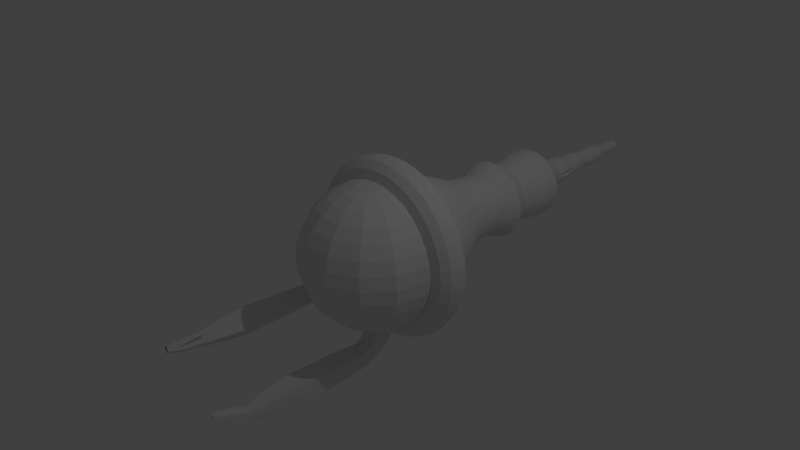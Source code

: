 # Source: soulstealer.blend  (saved by Blender 2.75.0; exported with 4.5.12 LTS)
import bpy
from mathutils import Matrix  # noqa: F401  (used for matrix-valued properties, if any)

bpy.ops.wm.read_factory_settings(use_empty=True)
scene = bpy.context.scene
scene.name = 'Scene'

# ---- collections
col_collection_1 = bpy.data.collections.new('Collection 1'); scene.collection.children.link(col_collection_1)

# ---- world
world_world = bpy.data.worlds.new('World'); scene.world = world_world
world_world.color = (0.05088, 0.05088, 0.05088)
world_world.use_sun_shadow = False
world_world.sun_shadow_jitter_overblur = 0.0
world_world.cycles.sampling_method = 'MANUAL'
world_world.cycles.sample_map_resolution = 256

# ---- cameras
cam_camera = bpy.data.cameras.new('Camera')
cam_camera.clip_end = 100.0
cam_camera.lens = 35.0
cam_camera.sensor_width = 32.0
cam_camera.sensor_height = 18.0
cam_camera.ortho_scale = 7.314
cam_camera.dof.focus_distance = 0.0
cam_camera.dof.aperture_fstop = 128.0

# ---- lights
light_lamp = bpy.data.lights.new('Lamp', 'POINT')
light_lamp.transmission_factor = 0.0
light_lamp.cutoff_distance = 30.0
light_lamp.energy = 100.0
light_lamp.shadow_buffer_clip_start = 1.001
light_lamp.shadow_soft_size = 0.1
light_lamp.shadow_maximum_resolution = 0.006
light_lamp.use_absolute_resolution = True
light_lamp.cycles.use_multiple_importance_sampling = False

# ---- meshes
me_torus = bpy.data.meshes.new('Torus')
me_torus.from_pydata([(1.25, 0.0, 0.0), (1.217, 0.0, 0.125), (1.125, 0.0, 0.2165), (1.0, 0.0, 0.25), (0.875, 0.0, 0.2165), (0.7835, 0.0, 0.125), (0.75, 0.0, 3.062e-17), (0.7835, 0.0, -0.125), (0.875, 0.0, -0.2165), (1.0, 0.0, -0.25), (1.125, 0.0, -0.2165), (1.217, 0.0, -0.125), (1.239, 0.1632, 0.0), (1.206, 0.1588, 0.125), (1.115, 0.1468, 0.2165), (0.9914, 0.1305, 0.25), (0.8675, 0.1142, 0.2165), (0.7768, 0.1023, 0.125), (0.7436, 0.09789, 3.062e-17), (0.7768, 0.1023, -0.125), (0.8675, 0.1142, -0.2165), (0.9914, 0.1305, -0.25), (1.115, 0.1468, -0.2165), (1.206, 0.1588, -0.125), (1.207, 0.3235, 0.0), (1.175, 0.3149, 0.125), (1.087, 0.2912, 0.2165), (0.9659, 0.2588, 0.25), (0.8452, 0.2265, 0.2165), (0.7568, 0.2028, 0.125), (0.7244, 0.1941, 3.062e-17), (0.7568, 0.2028, -0.125), (0.8452, 0.2265, -0.2165), (0.9659, 0.2588, -0.25), (1.087, 0.2912, -0.2165), (1.175, 0.3149, -0.125), (1.155, 0.4784, 0.0), (1.124, 0.4655, 0.125), (1.039, 0.4305, 0.2165), (0.9239, 0.3827, 0.25), (0.8084, 0.3348, 0.2165), (0.7239, 0.2998, 0.125), (0.6929, 0.287, 3.062e-17), (0.7239, 0.2998, -0.125), (0.8084, 0.3348, -0.2165), (0.9239, 0.3827, -0.25), (1.039, 0.4305, -0.2165), (1.124, 0.4655, -0.125), (1.083, 0.625, 0.0), (1.054, 0.6083, 0.125), (0.9743, 0.5625, 0.2165), (0.866, 0.5, 0.25), (0.7578, 0.4375, 0.2165), (0.6785, 0.3917, 0.125), (0.6495, 0.375, 3.062e-17), (0.6785, 0.3917, -0.125), (0.7578, 0.4375, -0.2165), (0.866, 0.5, -0.25), (0.9743, 0.5625, -0.2165), (1.054, 0.6083, -0.125), (0.9917, 0.761, 0.0), (0.9651, 0.7406, 0.125), (0.8925, 0.6849, 0.2165), (0.7934, 0.6088, 0.25), (0.6942, 0.5327, 0.2165), (0.6216, 0.477, 0.125), (0.595, 0.4566, 3.062e-17), (0.6216, 0.477, -0.125), (0.6942, 0.5327, -0.2165), (0.7934, 0.6088, -0.25), (0.8925, 0.6849, -0.2165), (0.9651, 0.7406, -0.125), (0.8839, 0.8839, 0.0), (0.8602, 0.8602, 0.125), (0.7955, 0.7955, 0.2165), (0.7071, 0.7071, 0.25), (0.6187, 0.6187, 0.2165), (0.554, 0.554, 0.125), (0.5303, 0.5303, 3.062e-17), (0.554, 0.554, -0.125), (0.6187, 0.6187, -0.2165), (0.7071, 0.7071, -0.25), (0.7955, 0.7955, -0.2165), (0.8602, 0.8602, -0.125), (0.761, 0.9917, 0.0), (0.7406, 0.9651, 0.125), (0.6849, 0.8925, 0.2165), (0.6088, 0.7934, 0.25), (0.5327, 0.6942, 0.2165), (0.477, 0.6216, 0.125), (0.4566, 0.595, 3.062e-17), (0.477, 0.6216, -0.125), (0.5327, 0.6942, -0.2165), (0.6088, 0.7934, -0.25), (0.6849, 0.8925, -0.2165), (0.7406, 0.9651, -0.125), (0.625, 1.083, 0.0), (0.6083, 1.054, 0.125), (0.5625, 0.9743, 0.2165), (0.5, 0.866, 0.25), (0.4375, 0.7578, 0.2165), (0.3917, 0.6785, 0.125), (0.375, 0.6495, 3.062e-17), (0.3917, 0.6785, -0.125), (0.4375, 0.7578, -0.2165), (0.5, 0.866, -0.25), (0.5625, 0.9743, -0.2165), (0.6083, 1.054, -0.125), (0.4784, 1.155, 0.0), (0.4655, 1.124, 0.125), (0.4305, 1.039, 0.2165), (0.3827, 0.9239, 0.25), (0.3348, 0.8084, 0.2165), (0.2998, 0.7239, 0.125), (0.287, 0.6929, 3.062e-17), (0.2998, 0.7239, -0.125), (0.3348, 0.8084, -0.2165), (0.3827, 0.9239, -0.25), (0.4305, 1.039, -0.2165), (0.4655, 1.124, -0.125), (0.3235, 1.207, 0.0), (0.3149, 1.175, 0.125), (0.2912, 1.087, 0.2165), (0.2588, 0.9659, 0.25), (0.2265, 0.8452, 0.2165), (0.2028, 0.7568, 0.125), (0.1941, 0.7244, 3.062e-17), (0.2028, 0.7568, -0.125), (0.2265, 0.8452, -0.2165), (0.2588, 0.9659, -0.25), (0.2912, 1.087, -0.2165), (0.3149, 1.175, -0.125), (0.1632, 1.239, 0.0), (0.1588, 1.206, 0.125), (0.1468, 1.115, 0.2165), (0.1305, 0.9914, 0.25), (0.1142, 0.8675, 0.2165), (0.1023, 0.7768, 0.125), (0.09789, 0.7436, 3.062e-17), (0.1023, 0.7768, -0.125), (0.1142, 0.8675, -0.2165), (0.1305, 0.9914, -0.25), (0.1468, 1.115, -0.2165), (0.1588, 1.206, -0.125), (5.96e-08, 1.25, 0.0), (1.192e-07, 1.217, 0.125), (1.192e-07, 1.125, 0.2165), (8.941e-08, 1.0, 0.25), (8.941e-08, 0.875, 0.2165), (5.96e-08, 0.7835, 0.125), (8.941e-08, 0.75, 3.062e-17), (5.96e-08, 0.7835, -0.125), (8.941e-08, 0.875, -0.2165), (8.941e-08, 1.0, -0.25), (1.192e-07, 1.125, -0.2165), (1.192e-07, 1.217, -0.125), (-0.1632, 1.239, 0.0), (-0.1588, 1.206, 0.125), (-0.1468, 1.115, 0.2165), (-0.1305, 0.9914, 0.25), (-0.1142, 0.8675, 0.2165), (-0.1023, 0.7768, 0.125), (-0.09789, 0.7436, 3.062e-17), (-0.1023, 0.7768, -0.125), (-0.1142, 0.8675, -0.2165), (-0.1305, 0.9914, -0.25), (-0.1468, 1.115, -0.2165), (-0.1588, 1.206, -0.125), (-0.3235, 1.207, 0.0), (-0.3149, 1.175, 0.125), (-0.2912, 1.087, 0.2165), (-0.2588, 0.9659, 0.25), (-0.2265, 0.8452, 0.2165), (-0.2028, 0.7568, 0.125), (-0.1941, 0.7244, 3.062e-17), (-0.2028, 0.7568, -0.125), (-0.2265, 0.8452, -0.2165), (-0.2588, 0.9659, -0.25), (-0.2912, 1.087, -0.2165), (-0.3149, 1.175, -0.125), (-0.4784, 1.155, 0.0), (-0.4655, 1.124, 0.125), (-0.4305, 1.039, 0.2165), (-0.3827, 0.9239, 0.25), (-0.3348, 0.8084, 0.2165), (-0.2998, 0.7239, 0.125), (-0.287, 0.6929, 3.062e-17), (-0.2998, 0.7239, -0.125), (-0.3348, 0.8084, -0.2165), (-0.3827, 0.9239, -0.25), (-0.4305, 1.039, -0.2165), (-0.4655, 1.124, -0.125), (-0.625, 1.083, 0.0), (-0.6083, 1.054, 0.125), (-0.5625, 0.9743, 0.2165), (-0.5, 0.866, 0.25), (-0.4375, 0.7578, 0.2165), (-0.3917, 0.6785, 0.125), (-0.375, 0.6495, 3.062e-17), (-0.3917, 0.6785, -0.125), (-0.4375, 0.7578, -0.2165), (-0.5, 0.866, -0.25), (-0.5625, 0.9743, -0.2165), (-0.6083, 1.054, -0.125), (-0.761, 0.9917, 0.0), (-0.7406, 0.9651, 0.125), (-0.6849, 0.8925, 0.2165), (-0.6088, 0.7934, 0.25), (-0.5327, 0.6942, 0.2165), (-0.477, 0.6216, 0.125), (-0.4566, 0.595, 3.062e-17), (-0.477, 0.6216, -0.125), (-0.5327, 0.6942, -0.2165), (-0.6088, 0.7934, -0.25), (-0.6849, 0.8925, -0.2165), (-0.7406, 0.9651, -0.125), (-0.8839, 0.8839, 0.0), (-0.8602, 0.8602, 0.125), (-0.7955, 0.7955, 0.2165), (-0.7071, 0.7071, 0.25), (-0.6187, 0.6187, 0.2165), (-0.554, 0.554, 0.125), (-0.5303, 0.5303, 3.062e-17), (-0.554, 0.554, -0.125), (-0.6187, 0.6187, -0.2165), (-0.7071, 0.7071, -0.25), (-0.7955, 0.7955, -0.2165), (-0.8602, 0.8602, -0.125), (-0.9917, 0.761, 0.0), (-0.9651, 0.7406, 0.125), (-0.8925, 0.6849, 0.2165), (-0.7934, 0.6088, 0.25), (-0.6942, 0.5327, 0.2165), (-0.6216, 0.477, 0.125), (-0.595, 0.4566, 3.062e-17), (-0.6216, 0.477, -0.125), (-0.6942, 0.5327, -0.2165), (-0.7934, 0.6088, -0.25), (-0.8925, 0.6849, -0.2165), (-0.9651, 0.7406, -0.125), (-1.083, 0.625, 0.0), (-1.054, 0.6083, 0.125), (-0.9743, 0.5625, 0.2165), (-0.866, 0.5, 0.25), (-0.7578, 0.4375, 0.2165), (-0.6785, 0.3917, 0.125), (-0.6495, 0.375, 3.062e-17), (-0.6785, 0.3917, -0.125), (-0.7578, 0.4375, -0.2165), (-0.866, 0.5, -0.25), (-0.9743, 0.5625, -0.2165), (-1.054, 0.6083, -0.125), (-1.155, 0.4784, 0.0), (-1.124, 0.4655, 0.125), (-1.039, 0.4305, 0.2165), (-0.9239, 0.3827, 0.25), (-0.8084, 0.3348, 0.2165), (-0.7239, 0.2998, 0.125), (-0.6929, 0.287, 3.062e-17), (-0.7239, 0.2998, -0.125), (-0.8084, 0.3348, -0.2165), (-0.9239, 0.3827, -0.25), (-1.039, 0.4305, -0.2165), (-1.124, 0.4655, -0.125), (-1.256, 0.248, 0.0), (-1.229, 0.2434, 0.125), (-1.155, 0.2307, 0.2165), (-0.9659, 0.2588, 0.25), (-0.8452, 0.2265, 0.2165), (-0.7568, 0.2028, 0.125), (-0.7244, 0.1941, 3.062e-17), (-0.7568, 0.2028, -0.125), (-0.8452, 0.2265, -0.2165), (-0.9659, 0.2588, -0.25), (-1.087, 0.2912, -0.2165), (-1.175, 0.3149, -0.125), (-1.283, 0.1624, 0.0), (-1.351, 0.2117, 2.767), (-1.179, 0.1537, 0.2165), (-0.9914, 0.1305, 0.25), (-0.8675, 0.1142, 0.2165), (-0.7768, 0.1023, 0.125), (-0.7436, 0.09789, 3.062e-17), (-0.7768, 0.1023, -0.125), (-0.8675, 0.1142, -0.2165), (-0.9914, 0.1305, -0.25), (-1.115, 0.1468, -0.2165), (-1.206, 0.1588, -0.125), (-1.292, 0.07533, 0.0), (-1.659, 0.09281, 0.4616), (-1.187, 0.07533, 0.2165), (-1.0, 8.742e-08, 0.25), (-0.875, 7.649e-08, 0.2165), (-0.7835, 6.85e-08, 0.125), (-0.75, 6.557e-08, 3.062e-17), (-0.7835, 6.85e-08, -0.125), (-0.875, 7.649e-08, -0.2165), (-1.0, 8.742e-08, -0.25), (-1.125, 9.835e-08, -0.2165), (-1.217, 1.064e-07, -0.125), (-1.283, -0.01174, 0.0), (-1.255, -0.00941, 0.125), (-1.179, -0.003036, 0.2165), (-0.9914, -0.1305, 0.25), (-0.8675, -0.1142, 0.2165), (-0.7768, -0.1023, 0.125), (-0.7436, -0.09789, 3.062e-17), (-0.7768, -0.1023, -0.125), (-0.8675, -0.1142, -0.2165), (-0.9914, -0.1305, -0.25), (-1.115, -0.1468, -0.2165), (-1.206, -0.1588, -0.125), (-1.207, -0.3235, 0.0), (-1.175, -0.3149, 0.125), (-1.087, -0.2912, 0.2165), (-0.9659, -0.2588, 0.25), (-0.8452, -0.2265, 0.2165), (-0.7568, -0.2028, 0.125), (-0.7244, -0.1941, 3.062e-17), (-0.7568, -0.2028, -0.125), (-0.8452, -0.2265, -0.2165), (-0.9659, -0.2588, -0.25), (-1.087, -0.2912, -0.2165), (-1.175, -0.3149, -0.125), (-1.155, -0.4784, 0.0), (-1.124, -0.4655, 0.125), (-1.039, -0.4305, 0.2165), (-0.9239, -0.3827, 0.25), (-0.8084, -0.3348, 0.2165), (-0.7239, -0.2998, 0.125), (-0.6929, -0.287, 3.062e-17), (-0.7239, -0.2998, -0.125), (-0.8084, -0.3348, -0.2165), (-0.9239, -0.3827, -0.25), (-1.039, -0.4305, -0.2165), (-1.124, -0.4655, -0.125), (-1.083, -0.625, 0.0), (-1.054, -0.6083, 0.125), (-0.9743, -0.5625, 0.2165), (-0.866, -0.5, 0.25), (-0.7578, -0.4375, 0.2165), (-0.6785, -0.3917, 0.125), (-0.6495, -0.375, 3.062e-17), (-0.6785, -0.3917, -0.125), (-0.7578, -0.4375, -0.2165), (-0.866, -0.5, -0.25), (-0.9743, -0.5625, -0.2165), (-1.054, -0.6083, -0.125), (-0.9917, -0.761, 0.0), (-0.9651, -0.7406, 0.125), (-0.8925, -0.6849, 0.2165), (-0.7934, -0.6088, 0.25), (-0.6942, -0.5327, 0.2165), (-0.6216, -0.477, 0.125), (-0.595, -0.4566, 3.062e-17), (-0.6216, -0.477, -0.125), (-0.6942, -0.5327, -0.2165), (-0.7934, -0.6088, -0.25), (-0.8925, -0.6849, -0.2165), (-0.9651, -0.7406, -0.125), (-0.8839, -0.8839, 0.0), (-0.8602, -0.8602, 0.125), (-0.7955, -0.7955, 0.2165), (-0.7071, -0.7071, 0.25), (-0.6187, -0.6187, 0.2165), (-0.554, -0.554, 0.125), (-0.5303, -0.5303, 3.062e-17), (-0.554, -0.554, -0.125), (-0.6187, -0.6187, -0.2165), (-0.7071, -0.7071, -0.25), (-0.7955, -0.7955, -0.2165), (-0.8602, -0.8602, -0.125), (-0.761, -0.9917, 0.0), (-0.7406, -0.9651, 0.125), (-0.6849, -0.8925, 0.2165), (-0.6088, -0.7934, 0.25), (-0.5327, -0.6942, 0.2165), (-0.477, -0.6216, 0.125), (-0.4566, -0.595, 3.062e-17), (-0.477, -0.6216, -0.125), (-0.5327, -0.6942, -0.2165), (-0.6088, -0.7934, -0.25), (-0.6849, -0.8925, -0.2165), (-0.7406, -0.9651, -0.125), (-0.625, -1.083, 0.0), (-0.6083, -1.054, 0.125), (-0.5625, -0.9743, 0.2165), (-0.5, -0.866, 0.25), (-0.4375, -0.7578, 0.2165), (-0.3917, -0.6785, 0.125), (-0.375, -0.6495, 3.062e-17), (-0.3917, -0.6785, -0.125), (-0.4375, -0.7578, -0.2165), (-0.5, -0.866, -0.25), (-0.5625, -0.9743, -0.2165), (-0.6083, -1.054, -0.125), (-0.4784, -1.155, 0.0), (-0.4655, -1.124, 0.125), (-0.4305, -1.039, 0.2165), (-0.3827, -0.9239, 0.25), (-0.3348, -0.8084, 0.2165), (-0.2998, -0.7239, 0.125), (-0.287, -0.6929, 3.062e-17), (-0.2998, -0.7239, -0.125), (-0.3348, -0.8084, -0.2165), (-0.3827, -0.9239, -0.25), (-0.4305, -1.039, -0.2165), (-0.4655, -1.124, -0.125), (-0.3235, -1.207, 0.0), (-0.3149, -1.175, 0.125), (-0.2912, -1.087, 0.2165), (-0.2588, -0.9659, 0.25), (-0.2265, -0.8452, 0.2165), (-0.2028, -0.7568, 0.125), (-0.1941, -0.7244, 3.062e-17), (-0.2028, -0.7568, -0.125), (-0.2265, -0.8452, -0.2165), (-0.2588, -0.9659, -0.25), (-0.2912, -1.087, -0.2165), (-0.3149, -1.175, -0.125), (-0.1632, -1.239, 0.0), (-0.1588, -1.206, 0.125), (-0.1468, -1.115, 0.2165), (-0.1305, -0.9914, 0.25), (-0.1142, -0.8675, 0.2165), (-0.1023, -0.7768, 0.125), (-0.0979, -0.7436, 3.062e-17), (-0.1023, -0.7768, -0.125), (-0.1142, -0.8675, -0.2165), (-0.1305, -0.9914, -0.25), (-0.1468, -1.115, -0.2165), (-0.1588, -1.206, -0.125), (5.96e-08, -1.25, 0.0), (1.192e-07, -1.217, 0.125), (1.192e-07, -1.125, 0.2165), (8.941e-08, -1.0, 0.25), (8.941e-08, -0.875, 0.2165), (5.96e-08, -0.7835, 0.125), (8.941e-08, -0.75, 3.062e-17), (5.96e-08, -0.7835, -0.125), (8.941e-08, -0.875, -0.2165), (8.941e-08, -1.0, -0.25), (1.192e-07, -1.125, -0.2165), (1.192e-07, -1.217, -0.125), (0.1632, -1.239, 0.0), (0.1588, -1.206, 0.125), (0.1468, -1.115, 0.2165), (0.1305, -0.9914, 0.25), (0.1142, -0.8675, 0.2165), (0.1023, -0.7768, 0.125), (0.09789, -0.7436, 3.062e-17), (0.1023, -0.7768, -0.125), (0.1142, -0.8675, -0.2165), (0.1305, -0.9914, -0.25), (0.1468, -1.115, -0.2165), (0.1588, -1.206, -0.125), (0.3235, -1.207, 0.0), (0.3149, -1.175, 0.125), (0.2912, -1.087, 0.2165), (0.2588, -0.9659, 0.25), (0.2265, -0.8452, 0.2165), (0.2028, -0.7568, 0.125), (0.1941, -0.7244, 3.062e-17), (0.2028, -0.7568, -0.125), (0.2265, -0.8452, -0.2165), (0.2588, -0.9659, -0.25), (0.2912, -1.087, -0.2165), (0.3149, -1.175, -0.125), (0.4784, -1.155, 0.0), (0.4655, -1.124, 0.125), (0.4305, -1.039, 0.2165), (0.3827, -0.9239, 0.25), (0.3348, -0.8084, 0.2165), (0.2998, -0.7239, 0.125), (0.287, -0.6929, 3.062e-17), (0.2998, -0.7239, -0.125), (0.3348, -0.8084, -0.2165), (0.3827, -0.9239, -0.25), (0.4305, -1.039, -0.2165), (0.4655, -1.124, -0.125), (0.625, -1.083, 0.0), (0.6083, -1.054, 0.125), (0.5625, -0.9743, 0.2165), (0.5, -0.866, 0.25), (0.4375, -0.7578, 0.2165), (0.3917, -0.6785, 0.125), (0.375, -0.6495, 3.062e-17), (0.3917, -0.6785, -0.125), (0.4375, -0.7578, -0.2165), (0.5, -0.866, -0.25), (0.5625, -0.9743, -0.2165), (0.6083, -1.054, -0.125), (0.761, -0.9917, 0.0), (0.7406, -0.9651, 0.125), (0.6849, -0.8925, 0.2165), (0.6088, -0.7934, 0.25), (0.5327, -0.6942, 0.2165), (0.477, -0.6216, 0.125), (0.4566, -0.595, 3.062e-17), (0.477, -0.6216, -0.125), (0.5327, -0.6942, -0.2165), (0.6088, -0.7934, -0.25), (0.6849, -0.8925, -0.2165), (0.7406, -0.9651, -0.125), (0.8839, -0.8839, 0.0), (0.8602, -0.8602, 0.125), (0.7955, -0.7955, 0.2165), (0.7071, -0.7071, 0.25), (0.6187, -0.6187, 0.2165), (0.554, -0.554, 0.125), (0.5303, -0.5303, 3.062e-17), (0.554, -0.554, -0.125), (0.6187, -0.6187, -0.2165), (0.7071, -0.7071, -0.25), (0.7955, -0.7955, -0.2165), (0.8602, -0.8602, -0.125), (0.9917, -0.761, 0.0), (0.9651, -0.7406, 0.125), (0.8925, -0.6849, 0.2165), (0.7934, -0.6088, 0.25), (0.6942, -0.5327, 0.2165), (0.6216, -0.477, 0.125), (0.595, -0.4566, 3.062e-17), (0.6216, -0.477, -0.125), (0.6942, -0.5327, -0.2165), (0.7934, -0.6088, -0.25), (0.8925, -0.6849, -0.2165), (0.9651, -0.7406, -0.125), (1.083, -0.625, 0.0), (1.054, -0.6083, 0.125), (0.9743, -0.5625, 0.2165), (0.866, -0.5, 0.25), (0.7578, -0.4375, 0.2165), (0.6785, -0.3917, 0.125), (0.6495, -0.375, 3.062e-17), (0.6785, -0.3917, -0.125), (0.7578, -0.4375, -0.2165), (0.866, -0.5, -0.25), (0.9743, -0.5625, -0.2165), (1.054, -0.6083, -0.125), (1.155, -0.4784, 0.0), (1.124, -0.4655, 0.125), (1.039, -0.4305, 0.2165), (0.9239, -0.3827, 0.25), (0.8084, -0.3348, 0.2165), (0.7239, -0.2998, 0.125), (0.6929, -0.287, 3.062e-17), (0.7239, -0.2998, -0.125), (0.8084, -0.3348, -0.2165), (0.9239, -0.3827, -0.25), (1.039, -0.4305, -0.2165), (1.124, -0.4655, -0.125), (1.207, -0.3235, 0.0), (1.175, -0.3149, 0.125), (1.087, -0.2912, 0.2165), (0.9659, -0.2588, 0.25), (0.8452, -0.2265, 0.2165), (0.7568, -0.2028, 0.125), (0.7244, -0.1941, 3.062e-17), (0.7568, -0.2028, -0.125), (0.8452, -0.2265, -0.2165), (0.9659, -0.2588, -0.25), (1.087, -0.2912, -0.2165), (1.175, -0.3149, -0.125), (1.239, -0.1632, 0.0), (1.206, -0.1588, 0.125), (1.115, -0.1468, 0.2165), (0.9914, -0.1305, 0.25), (0.8675, -0.1142, 0.2165), (0.7768, -0.1023, 0.125), (0.7436, -0.09789, 3.062e-17), (0.7768, -0.1023, -0.125), (0.8675, -0.1142, -0.2165), (0.9914, -0.1305, -0.25), (1.115, -0.1468, -0.2165), (1.206, -0.1588, -0.125), (-1.496, 0.08385, 0.1416), (-1.383, 0.1622, 0.3581), (-1.359, 0.2392, 0.3581), (-1.487, -0.003217, 0.1416), (-1.46, -0.0008838, 0.2666), (-1.392, 0.08385, 0.3581), (-1.461, 0.2565, 0.1416), (-1.487, 0.1709, 0.1416), (-1.433, 0.2519, 0.2666), (-1.383, 0.00549, 0.3581), (-1.693, 0.09965, 0.9776), (-1.445, 0.1712, 0.4601), (-1.433, 0.2482, 0.4357), (-1.654, 0.005735, 0.4524), (-1.55, 0.008068, 0.4896), (-1.449, 0.09281, 0.4683), (-1.64, 0.2655, 0.4253), (-1.654, 0.1799, 0.4524), (-1.537, 0.2608, 0.4631), (-1.445, 0.01444, 0.4601), (-1.677, 0.0949, 0.6985), (-1.698, 0.1069, 1.219), (-1.438, 0.1829, 0.6969), (-1.423, 0.2694, 0.6694), (-1.672, -0.002858, 0.6882), (-1.556, -0.0002387, 0.7299), (-1.442, 0.0949, 0.7061), (-1.656, 0.2888, 0.6577), (-1.672, 0.1927, 0.6882), (-1.54, 0.2836, 0.7002), (-1.438, 0.006918, 0.6969), (-1.721, 0.1102, 1.529), (-1.434, 0.1947, 0.9759), (-1.419, 0.288, 0.9462), (-1.687, -0.005898, 0.9665), (-1.562, -0.00307, 1.012), (-1.439, 0.09965, 0.9858), (-1.67, 0.309, 0.9336), (-1.687, 0.2052, 0.9665), (-1.545, 0.3033, 0.9795), (-1.434, 0.004657, 0.9759), (-1.439, 0.2019, 1.217), (-1.424, 0.2953, 1.187), (-1.692, 0.001395, 1.208), (-1.566, 0.004223, 1.253), (-1.444, 0.1069, 1.227), (-1.675, 0.3162, 1.175), (-1.692, 0.2125, 1.208), (-1.55, 0.3106, 1.22), (-1.439, 0.01195, 1.217), (-1.698, 0.1313, 1.858), (-1.43, 0.2169, 1.527), (-1.413, 0.3217, 1.494), (-1.715, -0.008365, 1.517), (-1.573, -0.005189, 1.567), (-1.436, 0.1102, 1.538), (-1.696, 0.3452, 1.48), (-1.715, 0.2287, 1.517), (-1.555, 0.3389, 1.531), (-1.43, 0.00349, 1.527), (-1.721, 0.1102, 1.529), (-1.43, 0.2169, 1.527), (-1.413, 0.3217, 1.494), (-1.715, -0.008365, 1.517), (-1.573, -0.005189, 1.567), (-1.436, 0.1102, 1.538), (-1.696, 0.3452, 1.48), (-1.715, 0.2287, 1.517), (-1.555, 0.3389, 1.531), (-1.43, 0.00349, 1.527), (-1.654, 0.1632, 2.271), (-1.465, 0.2168, 1.857), (-1.451, 0.3008, 1.83), (-1.693, 0.03629, 1.848), (-1.579, 0.03884, 1.889), (-1.469, 0.1313, 1.866), (-1.677, 0.3197, 1.819), (-1.693, 0.2263, 1.848), (-1.564, 0.3146, 1.86), (-1.465, 0.04579, 1.857), (-1.679, 0.1472, 2.094), (-1.559, 0.1696, 2.505), (-1.491, 0.2161, 2.092), (-1.48, 0.2839, 2.071), (-1.675, 0.07054, 2.086), (-1.584, 0.0726, 2.118), (-1.495, 0.1472, 2.1), (-1.663, 0.2991, 2.062), (-1.675, 0.2238, 2.086), (-1.572, 0.295, 2.095), (-1.491, 0.0782, 2.092), (-1.41, 0.1883, 2.756), (-1.521, 0.2118, 2.27), (-1.514, 0.2596, 2.255), (-1.651, 0.1093, 2.265), (-1.587, 0.1107, 2.288), (-1.524, 0.1632, 2.275), (-1.642, 0.2703, 2.248), (-1.651, 0.2172, 2.265), (-1.578, 0.2674, 2.272), (-1.521, 0.1147, 2.27), (-1.427, 0.2182, 2.505), (-1.419, 0.2659, 2.489), (-1.556, 0.1156, 2.5), (-1.492, 0.117, 2.523), (-1.429, 0.1696, 2.51), (-1.548, 0.2766, 2.483), (-1.556, 0.2236, 2.5), (-1.484, 0.2737, 2.506), (-1.427, 0.121, 2.505), (-1.349, 0.2623, 2.764), (-1.342, 0.2133, 2.755), (-1.338, 0.2379, 2.747), (-1.408, 0.1605, 2.753), (-1.375, 0.1613, 2.764), (-1.343, 0.1883, 2.758), (-1.404, 0.2434, 2.744), (-1.408, 0.2161, 2.753), (-1.371, 0.2419, 2.756), (-1.342, 0.1633, 2.755), (-0.7318, 1.071, 0.01342), (-0.7161, 1.048, 0.1384), (-0.6732, 0.9866, 0.2299), (-0.8116, 1.03, 0.01342), (-0.8443, 1.113, 2.184), (-0.745, 0.9498, 0.2299), (-0.88, 0.9752, 0.01342), (-1.125, 1.249, 0.475), (-0.8065, 0.9006, 0.2299), (-0.9358, 0.9078, 0.01342), (-0.9146, 0.8896, 0.1384), (-0.8568, 0.8399, 0.2299), (-1.017, 1.127, 0.155), (-0.8821, 1.101, 0.3715), (-0.8103, 1.138, 0.3715), (-1.073, 1.059, 0.155), (-1.052, 1.041, 0.28), (-0.9436, 1.052, 0.3715), (-0.8689, 1.222, 0.155), (-0.9487, 1.181, 0.155), (-0.8532, 1.2, 0.28), (-0.9939, 0.9915, 0.3715), (-1.144, 1.278, 0.991), (-0.919, 1.152, 0.4736), (-0.8553, 1.197, 0.4491), (-1.183, 1.185, 0.4659), (-1.109, 1.112, 0.503), (-0.9779, 1.1, 0.4818), (-0.9885, 1.357, 0.4387), (-1.059, 1.307, 0.4659), (-0.9192, 1.28, 0.4765), (-1.031, 1.042, 0.4736), (-1.136, 1.264, 0.7119), (-1.142, 1.287, 1.232), (-0.9053, 1.154, 0.7103), (-0.8337, 1.205, 0.6828), (-1.202, 1.191, 0.7017), (-1.119, 1.11, 0.7434), (-0.9713, 1.096, 0.7195), (-0.9832, 1.385, 0.6712), (-1.063, 1.328, 0.7017), (-0.9055, 1.298, 0.7136), (-1.031, 1.031, 0.7103), (-1.156, 1.305, 1.543), (-0.8945, 1.16, 0.9893), (-0.8172, 1.215, 0.9596), (-1.215, 1.2, 0.9799), (-1.125, 1.112, 1.025), (-0.9658, 1.097, 0.9992), (-0.9787, 1.409, 0.947), (-1.065, 1.348, 0.9799), (-0.8947, 1.315, 0.9929), (-1.03, 1.027, 0.9893), (-0.8928, 1.169, 1.23), (-0.8155, 1.223, 1.201), (-1.213, 1.209, 1.221), (-1.123, 1.121, 1.266), (-0.9641, 1.106, 1.24), (-0.9769, 1.417, 1.188), (-1.063, 1.357, 1.221), (-0.893, 1.324, 1.234), (-1.028, 1.036, 1.23), (-1.124, 1.304, 1.872), (-0.8759, 1.173, 1.541), (-0.7891, 1.234, 1.507), (-1.236, 1.218, 1.53), (-1.135, 1.119, 1.581), (-0.956, 1.102, 1.552), (-0.9704, 1.452, 1.493), (-1.067, 1.384, 1.53), (-0.8762, 1.347, 1.545), (-1.028, 1.023, 1.541), (-1.156, 1.305, 1.543), (-0.8759, 1.173, 1.541), (-0.7891, 1.234, 1.507), (-1.236, 1.218, 1.53), (-1.135, 1.119, 1.581), (-0.956, 1.102, 1.552), (-0.9704, 1.452, 1.493), (-1.067, 1.384, 1.53), (-0.8762, 1.347, 1.545), (-1.028, 1.023, 1.541), (-1.071, 1.295, 2.284), (-0.9001, 1.197, 1.87), (-0.8305, 1.247, 1.843), (-1.189, 1.233, 1.862), (-1.107, 1.154, 1.902), (-0.9643, 1.141, 1.879), (-0.9759, 1.421, 1.832), (-1.053, 1.367, 1.862), (-0.9003, 1.337, 1.873), (-1.022, 1.078, 1.87), (-1.1, 1.302, 2.107), (-1.0, 1.232, 2.519), (-0.9192, 1.216, 2.106), (-0.8631, 1.255, 2.084), (-1.152, 1.245, 2.099), (-1.086, 1.181, 2.132), (-0.9709, 1.17, 2.113), (-0.9803, 1.396, 2.075), (-1.043, 1.352, 2.099), (-0.9194, 1.329, 2.109), (-1.017, 1.119, 2.106), (-0.8821, 1.139, 2.769), (-0.9434, 1.234, 2.284), (-0.9039, 1.262, 2.268), (-1.107, 1.255, 2.279), (-1.061, 1.21, 2.302), (-0.9799, 1.202, 2.289), (-0.9865, 1.362, 2.262), (-1.03, 1.331, 2.279), (-0.9435, 1.314, 2.285), (-1.013, 1.166, 2.284), (-0.8726, 1.171, 2.518), (-0.8331, 1.199, 2.503), (-1.037, 1.192, 2.513), (-0.9904, 1.147, 2.536), (-0.9091, 1.139, 2.523), (-0.9156, 1.299, 2.496), (-0.9596, 1.268, 2.513), (-0.8727, 1.251, 2.52), (-0.9419, 1.103, 2.518), (-0.807, 1.147, 2.181), (-0.8165, 1.107, 2.768), (-0.7962, 1.122, 2.761), (-0.9009, 1.118, 2.766), (-0.8771, 1.095, 2.778), (-0.8353, 1.091, 2.771), (-0.8387, 1.173, 2.757), (-0.8612, 1.157, 2.766), (-0.8166, 1.148, 2.769), (-0.8522, 1.072, 2.768)], [], [(0, 12, 13, 1), (1, 13, 14, 2), (2, 14, 15, 3), (3, 15, 16, 4), (4, 16, 17, 5), (5, 17, 18, 6), (6, 18, 19, 7), (7, 19, 20, 8), (8, 20, 21, 9), (9, 21, 22, 10), (10, 22, 23, 11), (0, 11, 23, 12), (12, 24, 25, 13), (13, 25, 26, 14), (14, 26, 27, 15), (15, 27, 28, 16), (16, 28, 29, 17), (17, 29, 30, 18), (18, 30, 31, 19), (19, 31, 32, 20), (20, 32, 33, 21), (21, 33, 34, 22), (22, 34, 35, 23), (23, 35, 24, 12), (24, 36, 37, 25), (25, 37, 38, 26), (26, 38, 39, 27), (27, 39, 40, 28), (28, 40, 41, 29), (29, 41, 42, 30), (30, 42, 43, 31), (31, 43, 44, 32), (32, 44, 45, 33), (33, 45, 46, 34), (34, 46, 47, 35), (35, 47, 36, 24), (36, 48, 49, 37), (37, 49, 50, 38), (38, 50, 51, 39), (39, 51, 52, 40), (40, 52, 53, 41), (41, 53, 54, 42), (42, 54, 55, 43), (43, 55, 56, 44), (44, 56, 57, 45), (45, 57, 58, 46), (46, 58, 59, 47), (47, 59, 48, 36), (48, 60, 61, 49), (49, 61, 62, 50), (50, 62, 63, 51), (51, 63, 64, 52), (52, 64, 65, 53), (53, 65, 66, 54), (54, 66, 67, 55), (55, 67, 68, 56), (56, 68, 69, 57), (57, 69, 70, 58), (58, 70, 71, 59), (59, 71, 60, 48), (60, 72, 73, 61), (61, 73, 74, 62), (62, 74, 75, 63), (63, 75, 76, 64), (64, 76, 77, 65), (65, 77, 78, 66), (66, 78, 79, 67), (67, 79, 80, 68), (68, 80, 81, 69), (69, 81, 82, 70), (70, 82, 83, 71), (71, 83, 72, 60), (72, 84, 85, 73), (73, 85, 86, 74), (74, 86, 87, 75), (75, 87, 88, 76), (76, 88, 89, 77), (77, 89, 90, 78), (78, 90, 91, 79), (79, 91, 92, 80), (80, 92, 93, 81), (81, 93, 94, 82), (82, 94, 95, 83), (83, 95, 84, 72), (84, 96, 97, 85), (85, 97, 98, 86), (86, 98, 99, 87), (87, 99, 100, 88), (88, 100, 101, 89), (89, 101, 102, 90), (90, 102, 103, 91), (91, 103, 104, 92), (92, 104, 105, 93), (93, 105, 106, 94), (94, 106, 107, 95), (95, 107, 96, 84), (96, 108, 109, 97), (97, 109, 110, 98), (98, 110, 111, 99), (99, 111, 112, 100), (100, 112, 113, 101), (101, 113, 114, 102), (102, 114, 115, 103), (103, 115, 116, 104), (104, 116, 117, 105), (105, 117, 118, 106), (106, 118, 119, 107), (107, 119, 108, 96), (108, 120, 121, 109), (109, 121, 122, 110), (110, 122, 123, 111), (111, 123, 124, 112), (112, 124, 125, 113), (113, 125, 126, 114), (114, 126, 127, 115), (115, 127, 128, 116), (116, 128, 129, 117), (117, 129, 130, 118), (118, 130, 131, 119), (119, 131, 120, 108), (120, 132, 133, 121), (121, 133, 134, 122), (122, 134, 135, 123), (123, 135, 136, 124), (124, 136, 137, 125), (125, 137, 138, 126), (126, 138, 139, 127), (127, 139, 140, 128), (128, 140, 141, 129), (129, 141, 142, 130), (130, 142, 143, 131), (131, 143, 132, 120), (132, 144, 145, 133), (133, 145, 146, 134), (134, 146, 147, 135), (135, 147, 148, 136), (136, 148, 149, 137), (137, 149, 150, 138), (138, 150, 151, 139), (139, 151, 152, 140), (140, 152, 153, 141), (141, 153, 154, 142), (142, 154, 155, 143), (143, 155, 144, 132), (144, 156, 157, 145), (145, 157, 158, 146), (146, 158, 159, 147), (147, 159, 160, 148), (148, 160, 161, 149), (149, 161, 162, 150), (150, 162, 163, 151), (151, 163, 164, 152), (152, 164, 165, 153), (153, 165, 166, 154), (154, 166, 167, 155), (155, 167, 156, 144), (156, 168, 169, 157), (157, 169, 170, 158), (158, 170, 171, 159), (159, 171, 172, 160), (160, 172, 173, 161), (161, 173, 174, 162), (162, 174, 175, 163), (163, 175, 176, 164), (164, 176, 177, 165), (165, 177, 178, 166), (166, 178, 179, 167), (167, 179, 168, 156), (168, 180, 181, 169), (169, 181, 182, 170), (170, 182, 183, 171), (171, 183, 184, 172), (172, 184, 185, 173), (173, 185, 186, 174), (174, 186, 187, 175), (175, 187, 188, 176), (176, 188, 189, 177), (177, 189, 190, 178), (178, 190, 191, 179), (179, 191, 180, 168), (180, 192, 193, 181), (181, 193, 194, 182), (182, 194, 195, 183), (183, 195, 196, 184), (184, 196, 197, 185), (185, 197, 198, 186), (186, 198, 199, 187), (187, 199, 200, 188), (188, 200, 201, 189), (189, 201, 202, 190), (190, 202, 203, 191), (191, 203, 192, 180), (192, 204, 205, 193), (193, 205, 206, 194), (194, 206, 207, 195), (195, 207, 208, 196), (196, 208, 209, 197), (197, 209, 210, 198), (198, 210, 211, 199), (199, 211, 212, 200), (200, 212, 213, 201), (201, 213, 214, 202), (202, 214, 215, 203), (203, 215, 204, 192), (204, 216, 217, 205), (205, 217, 218, 206), (206, 218, 219, 207), (207, 219, 220, 208), (208, 220, 221, 209), (209, 221, 222, 210), (210, 222, 223, 211), (211, 223, 224, 212), (212, 224, 225, 213), (213, 225, 226, 214), (214, 226, 227, 215), (215, 227, 216, 204), (216, 228, 229, 217), (217, 229, 230, 218), (218, 230, 231, 219), (219, 231, 232, 220), (220, 232, 233, 221), (221, 233, 234, 222), (222, 234, 235, 223), (223, 235, 236, 224), (224, 236, 237, 225), (225, 237, 238, 226), (226, 238, 239, 227), (227, 239, 228, 216), (228, 240, 241, 229), (229, 241, 242, 230), (230, 242, 243, 231), (231, 243, 244, 232), (232, 244, 245, 233), (233, 245, 246, 234), (234, 246, 247, 235), (235, 247, 248, 236), (236, 248, 249, 237), (237, 249, 250, 238), (238, 250, 251, 239), (239, 251, 240, 228), (240, 252, 253, 241), (241, 253, 254, 242), (242, 254, 255, 243), (243, 255, 256, 244), (244, 256, 257, 245), (245, 257, 258, 246), (246, 258, 259, 247), (247, 259, 260, 248), (248, 260, 261, 249), (249, 261, 262, 250), (250, 262, 263, 251), (251, 263, 252, 240), (252, 264, 265, 253), (253, 265, 266, 254), (254, 266, 267, 255), (255, 267, 268, 256), (256, 268, 269, 257), (257, 269, 270, 258), (258, 270, 271, 259), (259, 271, 272, 260), (260, 272, 273, 261), (261, 273, 274, 262), (262, 274, 275, 263), (263, 275, 264, 252), (266, 265, 584, 578), (288, 300, 579, 576), (266, 278, 279, 267), (267, 279, 280, 268), (268, 280, 281, 269), (269, 281, 282, 270), (270, 282, 283, 271), (271, 283, 284, 272), (272, 284, 285, 273), (273, 285, 286, 274), (274, 286, 287, 275), (275, 287, 276, 264), (264, 276, 583, 582), (302, 290, 581, 585), (278, 290, 291, 279), (279, 291, 292, 280), (280, 292, 293, 281), (281, 293, 294, 282), (282, 294, 295, 283), (283, 295, 296, 284), (284, 296, 297, 285), (285, 297, 298, 286), (286, 298, 299, 287), (287, 299, 288, 276), (290, 278, 577, 581), (276, 288, 576, 583), (290, 302, 303, 291), (291, 303, 304, 292), (292, 304, 305, 293), (293, 305, 306, 294), (294, 306, 307, 295), (295, 307, 308, 296), (296, 308, 309, 297), (297, 309, 310, 298), (298, 310, 311, 299), (299, 311, 300, 288), (300, 312, 313, 301), (301, 313, 314, 302), (302, 314, 315, 303), (303, 315, 316, 304), (304, 316, 317, 305), (305, 317, 318, 306), (306, 318, 319, 307), (307, 319, 320, 308), (308, 320, 321, 309), (309, 321, 322, 310), (310, 322, 323, 311), (311, 323, 312, 300), (312, 324, 325, 313), (313, 325, 326, 314), (314, 326, 327, 315), (315, 327, 328, 316), (316, 328, 329, 317), (317, 329, 330, 318), (318, 330, 331, 319), (319, 331, 332, 320), (320, 332, 333, 321), (321, 333, 334, 322), (322, 334, 335, 323), (323, 335, 324, 312), (324, 336, 337, 325), (325, 337, 338, 326), (326, 338, 339, 327), (327, 339, 340, 328), (328, 340, 341, 329), (329, 341, 342, 330), (330, 342, 343, 331), (331, 343, 344, 332), (332, 344, 345, 333), (333, 345, 346, 334), (334, 346, 347, 335), (335, 347, 336, 324), (336, 348, 349, 337), (337, 349, 350, 338), (338, 350, 351, 339), (339, 351, 352, 340), (340, 352, 353, 341), (341, 353, 354, 342), (342, 354, 355, 343), (343, 355, 356, 344), (344, 356, 357, 345), (345, 357, 358, 346), (346, 358, 359, 347), (347, 359, 348, 336), (348, 360, 361, 349), (349, 361, 362, 350), (350, 362, 363, 351), (351, 363, 364, 352), (352, 364, 365, 353), (353, 365, 366, 354), (354, 366, 367, 355), (355, 367, 368, 356), (356, 368, 369, 357), (357, 369, 370, 358), (358, 370, 371, 359), (359, 371, 360, 348), (360, 372, 373, 361), (361, 373, 374, 362), (362, 374, 375, 363), (363, 375, 376, 364), (364, 376, 377, 365), (365, 377, 378, 366), (366, 378, 379, 367), (367, 379, 380, 368), (368, 380, 381, 369), (369, 381, 382, 370), (370, 382, 383, 371), (371, 383, 372, 360), (372, 384, 385, 373), (373, 385, 386, 374), (374, 386, 387, 375), (375, 387, 388, 376), (376, 388, 389, 377), (377, 389, 390, 378), (378, 390, 391, 379), (379, 391, 392, 380), (380, 392, 393, 381), (381, 393, 394, 382), (382, 394, 395, 383), (383, 395, 384, 372), (384, 396, 397, 385), (385, 397, 398, 386), (386, 398, 399, 387), (387, 399, 400, 388), (388, 400, 401, 389), (389, 401, 402, 390), (390, 402, 403, 391), (391, 403, 404, 392), (392, 404, 405, 393), (393, 405, 406, 394), (394, 406, 407, 395), (395, 407, 396, 384), (396, 408, 409, 397), (397, 409, 410, 398), (398, 410, 411, 399), (399, 411, 412, 400), (400, 412, 413, 401), (401, 413, 414, 402), (402, 414, 415, 403), (403, 415, 416, 404), (404, 416, 417, 405), (405, 417, 418, 406), (406, 418, 419, 407), (407, 419, 408, 396), (408, 420, 421, 409), (409, 421, 422, 410), (410, 422, 423, 411), (411, 423, 424, 412), (412, 424, 425, 413), (413, 425, 426, 414), (414, 426, 427, 415), (415, 427, 428, 416), (416, 428, 429, 417), (417, 429, 430, 418), (418, 430, 431, 419), (419, 431, 420, 408), (420, 432, 433, 421), (421, 433, 434, 422), (422, 434, 435, 423), (423, 435, 436, 424), (424, 436, 437, 425), (425, 437, 438, 426), (426, 438, 439, 427), (427, 439, 440, 428), (428, 440, 441, 429), (429, 441, 442, 430), (430, 442, 443, 431), (431, 443, 432, 420), (432, 444, 445, 433), (433, 445, 446, 434), (434, 446, 447, 435), (435, 447, 448, 436), (436, 448, 449, 437), (437, 449, 450, 438), (438, 450, 451, 439), (439, 451, 452, 440), (440, 452, 453, 441), (441, 453, 454, 442), (442, 454, 455, 443), (443, 455, 444, 432), (444, 456, 457, 445), (445, 457, 458, 446), (446, 458, 459, 447), (447, 459, 460, 448), (448, 460, 461, 449), (449, 461, 462, 450), (450, 462, 463, 451), (451, 463, 464, 452), (452, 464, 465, 453), (453, 465, 466, 454), (454, 466, 467, 455), (455, 467, 456, 444), (456, 468, 469, 457), (457, 469, 470, 458), (458, 470, 471, 459), (459, 471, 472, 460), (460, 472, 473, 461), (461, 473, 474, 462), (462, 474, 475, 463), (463, 475, 476, 464), (464, 476, 477, 465), (465, 477, 478, 466), (466, 478, 479, 467), (467, 479, 468, 456), (468, 480, 481, 469), (469, 481, 482, 470), (470, 482, 483, 471), (471, 483, 484, 472), (472, 484, 485, 473), (473, 485, 486, 474), (474, 486, 487, 475), (475, 487, 488, 476), (476, 488, 489, 477), (477, 489, 490, 478), (478, 490, 491, 479), (479, 491, 480, 468), (480, 492, 493, 481), (481, 493, 494, 482), (482, 494, 495, 483), (483, 495, 496, 484), (484, 496, 497, 485), (485, 497, 498, 486), (486, 498, 499, 487), (487, 499, 500, 488), (488, 500, 501, 489), (489, 501, 502, 490), (490, 502, 503, 491), (491, 503, 492, 480), (492, 504, 505, 493), (493, 505, 506, 494), (494, 506, 507, 495), (495, 507, 508, 496), (496, 508, 509, 497), (497, 509, 510, 498), (498, 510, 511, 499), (499, 511, 512, 500), (500, 512, 513, 501), (501, 513, 514, 502), (502, 514, 515, 503), (503, 515, 504, 492), (504, 516, 517, 505), (505, 517, 518, 506), (506, 518, 519, 507), (507, 519, 520, 508), (508, 520, 521, 509), (509, 521, 522, 510), (510, 522, 523, 511), (511, 523, 524, 512), (512, 524, 525, 513), (513, 525, 526, 514), (514, 526, 527, 515), (515, 527, 516, 504), (516, 528, 529, 517), (517, 529, 530, 518), (518, 530, 531, 519), (519, 531, 532, 520), (520, 532, 533, 521), (521, 533, 534, 522), (522, 534, 535, 523), (523, 535, 536, 524), (524, 536, 537, 525), (525, 537, 538, 526), (526, 538, 539, 527), (527, 539, 528, 516), (528, 540, 541, 529), (529, 541, 542, 530), (530, 542, 543, 531), (531, 543, 544, 532), (532, 544, 545, 533), (533, 545, 546, 534), (534, 546, 547, 535), (535, 547, 548, 536), (536, 548, 549, 537), (537, 549, 550, 538), (538, 550, 551, 539), (539, 551, 540, 528), (540, 552, 553, 541), (541, 553, 554, 542), (542, 554, 555, 543), (543, 555, 556, 544), (544, 556, 557, 545), (545, 557, 558, 546), (546, 558, 559, 547), (547, 559, 560, 548), (548, 560, 561, 549), (549, 561, 562, 550), (550, 562, 563, 551), (551, 563, 552, 540), (552, 564, 565, 553), (553, 565, 566, 554), (554, 566, 567, 555), (555, 567, 568, 556), (556, 568, 569, 557), (557, 569, 570, 558), (558, 570, 571, 559), (559, 571, 572, 560), (560, 572, 573, 561), (561, 573, 574, 562), (562, 574, 575, 563), (563, 575, 564, 552), (564, 0, 1, 565), (565, 1, 2, 566), (566, 2, 3, 567), (567, 3, 4, 568), (568, 4, 5, 569), (569, 5, 6, 570), (570, 6, 7, 571), (571, 7, 8, 572), (572, 8, 9, 573), (573, 9, 10, 574), (574, 10, 11, 575), (575, 11, 0, 564), (582, 583, 593, 592), (578, 584, 594, 588), (580, 585, 595, 590), (585, 581, 591, 595), (581, 577, 587, 591), (583, 576, 289, 593), (301, 302, 585, 580), (265, 264, 582, 584), (300, 301, 580, 579), (278, 266, 578, 577), (594, 592, 603, 605), (592, 593, 604, 603), (588, 594, 605, 599), (590, 595, 606, 601), (595, 591, 602, 606), (591, 587, 598, 602), (584, 582, 592, 594), (577, 578, 588, 587), (576, 579, 589, 289), (579, 580, 590, 589), (598, 599, 609, 608), (605, 603, 613, 615), (603, 604, 614, 613), (599, 605, 615, 609), (601, 606, 616, 611), (606, 602, 612, 616), (587, 588, 599, 598), (289, 589, 600, 596), (589, 590, 601, 600), (593, 289, 596, 604), (586, 610, 619, 597), (608, 609, 618, 617), (615, 613, 622, 624), (613, 614, 623, 622), (609, 615, 624, 618), (611, 616, 625, 620), (596, 600, 610, 586), (600, 601, 611, 610), (604, 596, 586, 614), (602, 598, 608, 612), (619, 620, 630, 629), (597, 619, 629, 607), (617, 618, 628, 627), (624, 622, 632, 634), (622, 623, 633, 632), (618, 624, 634, 628), (610, 611, 620, 619), (614, 586, 597, 623), (612, 608, 617, 621), (616, 612, 621, 625), (627, 628, 638, 637), (634, 632, 642, 644), (632, 633, 643, 642), (628, 634, 644, 638), (630, 635, 645, 640), (635, 631, 641, 645), (623, 597, 607, 633), (621, 617, 627, 631), (625, 621, 631, 635), (620, 625, 635, 630), (636, 639, 649, 626), (637, 638, 648, 647), (644, 642, 652, 654), (642, 643, 653, 652), (638, 644, 654, 648), (640, 645, 655, 650), (607, 629, 639, 636), (629, 630, 640, 639), (633, 607, 636, 643), (631, 627, 637, 641), (653, 626, 656, 664), (649, 650, 661, 660), (626, 649, 660, 656), (647, 648, 659, 658), (654, 652, 663, 665), (652, 653, 664, 663), (639, 640, 650, 649), (643, 636, 626, 653), (641, 637, 647, 651), (645, 641, 651, 655), (666, 662, 672, 676), (662, 658, 668, 672), (664, 656, 646, 674), (660, 661, 671, 670), (656, 660, 670, 646), (658, 659, 669, 668), (651, 647, 658, 662), (655, 651, 662, 666), (650, 655, 666, 661), (648, 654, 665, 659), (671, 676, 685, 680), (676, 672, 681, 685), (672, 668, 677, 681), (674, 646, 657, 683), (670, 671, 680, 679), (646, 670, 679, 657), (661, 666, 676, 671), (659, 665, 675, 669), (663, 664, 674, 673), (665, 663, 673, 675), (680, 685, 695, 690), (685, 681, 691, 695), (681, 677, 687, 691), (683, 657, 667, 693), (679, 680, 690, 689), (657, 679, 689, 667), (669, 675, 684, 678), (673, 674, 683, 682), (675, 673, 682, 684), (668, 669, 678, 677), (692, 693, 686, 694), (694, 686, 687, 688), (693, 667, 277, 686), (686, 277, 691, 687), (667, 689, 690, 277), (277, 690, 695, 691), (678, 684, 694, 688), (682, 683, 693, 692), (684, 682, 692, 694), (677, 678, 688, 687), (698, 697, 716, 710), (702, 705, 711, 708), (696, 699, 715, 714), (707, 704, 713, 717), (704, 701, 709, 713), (699, 702, 708, 715), (714, 715, 725, 724), (710, 716, 726, 720), (712, 717, 727, 722), (717, 713, 723, 727), (713, 709, 719, 723), (715, 708, 703, 725), (706, 707, 717, 712), (697, 696, 714, 716), (705, 706, 712, 711), (701, 698, 710, 709), (726, 724, 735, 737), (724, 725, 736, 735), (720, 726, 737, 731), (722, 727, 738, 733), (727, 723, 734, 738), (723, 719, 730, 734), (716, 714, 724, 726), (709, 710, 720, 719), (708, 711, 721, 703), (711, 712, 722, 721), (730, 731, 741, 740), (737, 735, 745, 747), (735, 736, 746, 745), (731, 737, 747, 741), (733, 738, 748, 743), (738, 734, 744, 748), (719, 720, 731, 730), (703, 721, 732, 728), (721, 722, 733, 732), (725, 703, 728, 736), (718, 742, 751, 729), (740, 741, 750, 749), (747, 745, 754, 756), (745, 746, 755, 754), (741, 747, 756, 750), (743, 748, 757, 752), (728, 732, 742, 718), (732, 733, 743, 742), (736, 728, 718, 746), (734, 730, 740, 744), (751, 752, 762, 761), (729, 751, 761, 739), (749, 750, 760, 759), (756, 754, 764, 766), (754, 755, 765, 764), (750, 756, 766, 760), (742, 743, 752, 751), (746, 718, 729, 755), (744, 740, 749, 753), (748, 744, 753, 757), (755, 729, 739, 765), (753, 749, 759, 763), (757, 753, 763, 767), (752, 757, 767, 762), (768, 771, 781, 758), (769, 770, 780, 779), (776, 774, 784, 786), (774, 775, 785, 784), (770, 776, 786, 780), (772, 777, 787, 782), (785, 758, 788, 796), (781, 782, 793, 792), (758, 781, 792, 788), (779, 780, 791, 790), (786, 784, 795, 797), (784, 785, 796, 795), (771, 772, 782, 781), (775, 768, 758, 785), (773, 769, 779, 783), (777, 773, 783, 787), (798, 794, 804, 808), (794, 790, 800, 804), (796, 788, 778, 806), (792, 793, 803, 802), (788, 792, 802, 778), (790, 791, 801, 800), (783, 779, 790, 794), (787, 783, 794, 798), (782, 787, 798, 793), (780, 786, 797, 791), (803, 808, 817, 812), (808, 804, 813, 817), (804, 800, 809, 813), (806, 778, 789, 815), (802, 803, 812, 811), (778, 802, 811, 789), (793, 798, 808, 803), (791, 797, 807, 801), (795, 796, 806, 805), (797, 795, 805, 807), (812, 817, 827, 822), (817, 813, 823, 827), (813, 809, 819, 823), (815, 789, 799, 825), (811, 812, 822, 821), (789, 811, 821, 799), (801, 807, 816, 810), (805, 806, 815, 814), (807, 805, 814, 816), (800, 801, 810, 809), (825, 799, 700, 818), (799, 821, 822, 700), (810, 816, 826, 820), (814, 815, 825, 824), (816, 814, 824, 826), (809, 810, 820, 819)])
me_torus.use_remesh_preserve_volume = False
me_torus.use_remesh_preserve_attributes = False
me_torus.use_mirror_vertex_groups = False
me_torus.update()
me_cone = bpy.data.meshes.new('Cone')
me_cone.from_pydata([(0.0, 1.0, -1.0), (0.1951, 0.9808, -1.0), (0.3827, 0.9239, -1.0), (0.5556, 0.8315, -1.0), (0.7071, 0.7071, -1.0), (0.8315, 0.5556, -1.0), (0.9239, 0.3827, -1.0), (0.9808, 0.1951, -1.0), (1.0, 7.55e-08, -1.0), (0.9808, -0.1951, -1.0), (0.9239, -0.3827, -1.0), (0.8315, -0.5556, -1.0), (0.7071, -0.7071, -1.0), (0.5556, -0.8315, -1.0), (0.3827, -0.9239, -1.0), (0.1951, -0.9808, -1.0), (-3.258e-07, -1.0, -1.0), (-0.1951, -0.9808, -1.0), (-0.3827, -0.9239, -1.0), (-0.5556, -0.8315, -1.0), (-0.7071, -0.7071, -1.0), (-0.8315, -0.5556, -1.0), (-0.9239, -0.3827, -1.0), (-0.9808, -0.1951, -1.0), (-1.0, 9.656e-07, -1.0), (-0.9808, 0.1951, -1.0), (-0.9239, 0.3827, -1.0), (-0.8315, 0.5556, -1.0), (-0.7071, 0.7071, -1.0), (-0.5556, 0.8315, -1.0), (-0.3827, 0.9239, -1.0), (-0.1951, 0.9808, -1.0), (0.09755, 0.9904, -1.0), (0.1617, 0.4924, 0.0175), (0.06788, 0.5208, 0.0175), (0.2889, 0.9523, -1.0), (-0.02967, 0.5304, 0.0175), (0.4691, 0.8777, -1.0), (-0.1272, 0.5208, 0.0175), (0.6313, 0.7693, -1.0), (-0.221, 0.4924, 0.0175), (0.7693, 0.6313, -1.0), (-0.3075, 0.4462, 0.0175), (0.8777, 0.4691, -1.0), (-0.3832, 0.384, 0.0175), (0.9523, 0.2889, -1.0), (-0.4454, 0.3082, 0.0175), (0.9904, 0.09755, -1.0), (0.4703, 0.03044, 0.0175), (-0.4916, 0.2218, 0.0175), (0.9904, -0.09755, -1.0), (-0.5201, 0.128, 0.0175), (0.9523, -0.2889, -1.0), (-0.5297, 0.03044, 0.0175), (0.8777, -0.4691, -1.0), (-0.5201, -0.0671, 0.0175), (0.7693, -0.6313, -1.0), (-0.4916, -0.1609, 0.0175), (0.6313, -0.7693, -1.0), (-0.4454, -0.2473, 0.0175), (0.4691, -0.8777, -1.0), (-0.3832, -0.3231, 0.0175), (0.2889, -0.9523, -1.0), (-0.3075, -0.3853, 0.0175), (0.09754, -0.9904, -1.0), (-0.221, -0.4315, 0.0175), (-0.09755, -0.9904, -1.0), (-0.1272, -0.46, 0.0175), (-0.2889, -0.9523, -1.0), (-0.02967, -0.4696, 0.0175), (-0.4691, -0.8777, -1.0), (0.06787, -0.46, 0.0175), (-0.6313, -0.7693, -1.0), (0.1617, -0.4315, 0.0175), (-0.7693, -0.6313, -1.0), (0.2481, -0.3853, 0.0175), (-0.8777, -0.4691, -1.0), (0.3239, -0.3231, 0.0175), (-0.9523, -0.2889, -1.0), (0.3861, -0.2473, 0.0175), (-0.9904, -0.09754, -1.0), (0.4323, -0.1609, 0.0175), (-0.9904, 0.09755, -1.0), (0.4607, -0.06711, 0.0175), (-0.9523, 0.2889, -1.0), (0.4607, 0.128, 0.0175), (-0.8777, 0.4691, -1.0), (0.4323, 0.2218, 0.0175), (-0.7693, 0.6313, -1.0), (0.3861, 0.3082, 0.0175), (-0.6313, 0.7693, -1.0), (0.3239, 0.384, 0.0175), (-0.4691, 0.8777, -1.0), (0.2481, 0.4462, 0.0175), (-0.2889, 0.9523, -1.0), (-0.09754, 0.9904, -1.0), (0.1452, 0.4526, 0.2573), (0.05948, 0.4787, 0.2573), (-0.02967, 0.4874, 0.2573), (-0.1188, 0.4787, 0.2573), (-0.2046, 0.4526, 0.2573), (-0.2836, 0.4104, 0.2573), (-0.3528, 0.3536, 0.2573), (-0.4096, 0.2843, 0.2573), (0.4273, 0.03044, 0.2573), (-0.4519, 0.2053, 0.2573), (-0.4779, 0.1196, 0.2573), (-0.4867, 0.03044, 0.2573), (-0.4779, -0.05871, 0.2573), (-0.4519, -0.1444, 0.2573), (-0.4096, -0.2235, 0.2573), (-0.3528, -0.2927, 0.2573), (-0.2836, -0.3495, 0.2573), (-0.2046, -0.3918, 0.2573), (-0.1188, -0.4178, 0.2573), (-0.02967, -0.4266, 0.2573), (0.05948, -0.4178, 0.2573), (0.1452, -0.3918, 0.2573), (0.2242, -0.3495, 0.2573), (0.2935, -0.2927, 0.2573), (0.3503, -0.2235, 0.2573), (0.3925, -0.1444, 0.2573), (0.4185, -0.05871, 0.2573), (0.4185, 0.1196, 0.2573), (0.3925, 0.2053, 0.2573), (0.3503, 0.2843, 0.2573), (0.2935, 0.3536, 0.2573), (0.2242, 0.4104, 0.2573), (0.143, 0.4375, 0.5215), (0.06036, 0.4626, 0.5215), (-0.02561, 0.4711, 0.5215), (-0.1116, 0.4626, 0.5215), (-0.1942, 0.4375, 0.5215), (-0.2704, 0.3968, 0.5215), (-0.3372, 0.342, 0.5215), (-0.392, 0.2753, 0.5215), (0.415, 0.03044, 0.5215), (-0.4327, 0.1991, 0.5215), (-0.4578, 0.1164, 0.5215), (-0.4663, 0.03044, 0.5215), (-0.4578, -0.05553, 0.5215), (-0.4327, -0.1382, 0.5215), (-0.392, -0.2144, 0.5215), (-0.3372, -0.2811, 0.5215), (-0.2704, -0.3359, 0.5215), (-0.1942, -0.3767, 0.5215), (-0.1116, -0.4017, 0.5215), (-0.02561, -0.4102, 0.5215), (0.06036, -0.4017, 0.5215), (0.143, -0.3767, 0.5215), (0.2192, -0.3359, 0.5215), (0.286, -0.2811, 0.5215), (0.3408, -0.2144, 0.5215), (0.3815, -0.1382, 0.5215), (0.4066, -0.05553, 0.5215), (0.4066, 0.1164, 0.5215), (0.3815, 0.1991, 0.5215), (0.3408, 0.2753, 0.5215), (0.286, 0.342, 0.5215), (0.2192, 0.3968, 0.5215), (0.1921, 0.556, 0.779), (0.08538, 0.5884, 0.779), (-0.02561, 0.5993, 0.779), (-0.1366, 0.5884, 0.779), (-0.2433, 0.556, 0.779), (-0.3417, 0.5035, 0.779), (-0.4279, 0.4327, 0.779), (-0.4986, 0.3465, 0.779), (0.5433, 0.03044, 0.779), (-0.5512, 0.2482, 0.779), (-0.5836, 0.1414, 0.779), (-0.5945, 0.03044, 0.779), (-0.5836, -0.08055, 0.779), (-0.5512, -0.1873, 0.779), (-0.4986, -0.2856, 0.779), (-0.4279, -0.3718, 0.779), (-0.3417, -0.4426, 0.779), (-0.2433, -0.4952, 0.779), (-0.1366, -0.5275, 0.779), (-0.02561, -0.5385, 0.779), (0.08538, -0.5275, 0.779), (0.1921, -0.4952, 0.779), (0.2905, -0.4426, 0.779), (0.3767, -0.3718, 0.779), (0.4474, -0.2856, 0.779), (0.5, -0.1873, 0.779), (0.5324, -0.08055, 0.779), (0.5324, 0.1414, 0.779), (0.5, 0.2481, 0.779), (0.4474, 0.3465, 0.779), (0.3767, 0.4327, 0.779), (0.2905, 0.5035, 0.779), (0.1467, 0.4465, 1.013), (0.06226, 0.4722, 1.013), (-0.02561, 0.4808, 1.013), (-0.1135, 0.4722, 1.013), (-0.198, 0.4465, 1.013), (-0.2758, 0.4049, 1.013), (-0.3441, 0.3489, 1.013), (-0.4001, 0.2807, 1.013), (0.4248, 0.03044, 1.013), (-0.4417, 0.2028, 1.013), (-0.4673, 0.1183, 1.013), (-0.476, 0.03044, 1.013), (-0.4673, -0.05742, 1.013), (-0.4417, -0.1419, 1.013), (-0.4001, -0.2198, 1.013), (-0.3441, -0.288, 1.013), (-0.2758, -0.344, 1.013), (-0.198, -0.3857, 1.013), (-0.1135, -0.4113, 1.013), (-0.02561, -0.4199, 1.013), (0.06226, -0.4113, 1.013), (0.1467, -0.3857, 1.013), (0.2246, -0.344, 1.013), (0.2929, -0.288, 1.013), (0.3489, -0.2198, 1.013), (0.3905, -0.1419, 1.013), (0.4161, -0.05742, 1.013), (0.4161, 0.1183, 1.013), (0.3905, 0.2028, 1.013), (0.3489, 0.2807, 1.013), (0.2929, 0.3489, 1.013), (0.2246, 0.4049, 1.013), (0.1467, 0.4465, 1.25), (0.06226, 0.4722, 1.25), (-0.02561, 0.4808, 1.25), (-0.1135, 0.4722, 1.25), (-0.198, 0.4465, 1.25), (-0.2758, 0.4049, 1.25), (-0.3441, 0.3489, 1.25), (-0.4001, 0.2807, 1.25), (0.4248, 0.03044, 1.25), (-0.4417, 0.2028, 1.25), (-0.4673, 0.1183, 1.25), (-0.476, 0.03044, 1.25), (-0.4673, -0.05742, 1.25), (-0.4417, -0.1419, 1.25), (-0.4001, -0.2198, 1.25), (-0.3441, -0.288, 1.25), (-0.2758, -0.344, 1.25), (-0.198, -0.3857, 1.25), (-0.1135, -0.4113, 1.25), (-0.02561, -0.4199, 1.25), (0.06226, -0.4113, 1.25), (0.1467, -0.3857, 1.25), (0.2246, -0.344, 1.25), (0.2929, -0.288, 1.25), (0.3489, -0.2198, 1.25), (0.3905, -0.1419, 1.25), (0.4161, -0.05742, 1.25), (0.4161, 0.1183, 1.25), (0.3905, 0.2028, 1.25), (0.3489, 0.2807, 1.25), (0.2929, 0.3489, 1.25), (0.2246, 0.4049, 1.25), (0.1658, 0.4925, 1.494), (0.07196, 0.5209, 1.494), (-0.02561, 0.5305, 1.494), (-0.1232, 0.5209, 1.494), (-0.217, 0.4925, 1.494), (-0.3034, 0.4462, 1.494), (-0.3792, 0.3841, 1.494), (-0.4414, 0.3083, 1.494), (0.4745, 0.03044, 1.494), (-0.4876, 0.2218, 1.494), (-0.5161, 0.128, 1.494), (-0.5257, 0.03044, 1.494), (-0.5161, -0.06712, 1.494), (-0.4876, -0.1609, 1.494), (-0.4414, -0.2474, 1.494), (-0.3792, -0.3232, 1.494), (-0.3034, -0.3854, 1.494), (-0.217, -0.4316, 1.494), (-0.1232, -0.46, 1.494), (-0.02561, -0.4696, 1.494), (0.07196, -0.46, 1.494), (0.1658, -0.4316, 1.494), (0.2522, -0.3854, 1.494), (0.328, -0.3232, 1.494), (0.3902, -0.2474, 1.494), (0.4364, -0.1609, 1.494), (0.4649, -0.06712, 1.494), (0.4649, 0.128, 1.494), (0.4364, 0.2218, 1.494), (0.3902, 0.3083, 1.494), (0.328, 0.384, 1.494), (0.2522, 0.4462, 1.494), (0.1658, 0.4925, 1.694), (0.07196, 0.5209, 1.694), (-0.02561, 0.5305, 1.694), (-0.1232, 0.5209, 1.694), (-0.217, 0.4925, 1.694), (-0.3034, 0.4462, 1.694), (-0.3792, 0.3841, 1.694), (-0.4414, 0.3083, 1.694), (0.4745, 0.03044, 1.694), (-0.4876, 0.2218, 1.694), (-0.5161, 0.128, 1.694), (-0.5257, 0.03044, 1.694), (-0.5161, -0.06712, 1.694), (-0.4876, -0.1609, 1.694), (-0.4414, -0.2474, 1.694), (-0.3792, -0.3232, 1.694), (-0.3034, -0.3854, 1.694), (-0.217, -0.4316, 1.694), (-0.1232, -0.46, 1.694), (-0.02561, -0.4696, 1.694), (0.07196, -0.46, 1.694), (0.1658, -0.4316, 1.694), (0.2522, -0.3854, 1.694), (0.328, -0.3232, 1.694), (0.3902, -0.2474, 1.694), (0.4364, -0.1609, 1.694), (0.4649, -0.06712, 1.694), (0.4649, 0.128, 1.694), (0.4364, 0.2218, 1.694), (0.3902, 0.3083, 1.694), (0.328, 0.384, 1.694), (0.2522, 0.4462, 1.694), (0.09377, 0.3186, 1.921), (0.03525, 0.3364, 1.921), (-0.02561, 0.3424, 1.921), (-0.08646, 0.3364, 1.921), (-0.145, 0.3186, 1.921), (-0.1989, 0.2898, 1.921), (-0.2462, 0.251, 1.921), (-0.285, 0.2037, 1.921), (0.2863, 0.03044, 1.921), (-0.3138, 0.1498, 1.921), (-0.3315, 0.0913, 1.921), (-0.3375, 0.03044, 1.921), (-0.3315, -0.03041, 1.921), (-0.3138, -0.08893, 1.921), (-0.285, -0.1429, 1.921), (-0.2462, -0.1901, 1.921), (-0.1989, -0.2289, 1.921), (-0.145, -0.2577, 1.921), (-0.08646, -0.2755, 1.921), (-0.02561, -0.2815, 1.921), (0.03525, -0.2755, 1.921), (0.09377, -0.2577, 1.921), (0.1477, -0.2289, 1.921), (0.195, -0.1901, 1.921), (0.2338, -0.1429, 1.921), (0.2626, -0.08893, 1.921), (0.2803, -0.03041, 1.921), (0.2803, 0.0913, 1.921), (0.2626, 0.1498, 1.921), (0.2338, 0.2037, 1.921), (0.195, 0.251, 1.921), (0.1477, 0.2898, 1.921), (0.05311, 0.2205, 2.148), (0.01452, 0.2322, 2.148), (-0.02561, 0.2361, 2.148), (-0.06573, 0.2322, 2.148), (-0.1043, 0.2205, 2.148), (-0.1399, 0.2015, 2.148), (-0.1711, 0.1759, 2.148), (-0.1966, 0.1447, 2.148), (0.1801, 0.03044, 2.148), (-0.2156, 0.1092, 2.148), (-0.2274, 0.07057, 2.148), (-0.2313, 0.03044, 2.148), (-0.2274, -0.009689, 2.148), (-0.2156, -0.04828, 2.148), (-0.1966, -0.08384, 2.148), (-0.1711, -0.115, 2.148), (-0.1399, -0.1406, 2.148), (-0.1043, -0.1596, 2.148), (-0.06573, -0.1713, 2.148), (-0.02561, -0.1753, 2.148), (0.01452, -0.1713, 2.148), (0.05311, -0.1596, 2.148), (0.08867, -0.1406, 2.148), (0.1198, -0.115, 2.148), (0.1454, -0.08384, 2.148), (0.1644, -0.04828, 2.148), (0.1761, -0.009689, 2.148), (0.1761, 0.07057, 2.148), (0.1644, 0.1092, 2.148), (0.1454, 0.1447, 2.148), (0.1198, 0.1759, 2.148), (0.08867, 0.2015, 2.148), (0.05183, 0.2174, 2.355), (0.01387, 0.2289, 2.355), (-0.02561, 0.2328, 2.355), (-0.06508, 0.2289, 2.355), (-0.103, 0.2174, 2.355), (-0.138, 0.1987, 2.355), (-0.1687, 0.1735, 2.355), (-0.1938, 0.1429, 2.355), (0.1767, 0.03044, 2.355), (-0.2125, 0.1079, 2.355), (-0.2241, 0.06991, 2.355), (-0.2279, 0.03044, 2.355), (-0.2241, -0.009033, 2.355), (-0.2125, -0.04699, 2.355), (-0.1938, -0.08197, 2.355), (-0.1687, -0.1126, 2.355), (-0.138, -0.1378, 2.355), (-0.103, -0.1565, 2.355), (-0.06508, -0.168, 2.355), (-0.02561, -0.13, 2.394), (0.01387, -0.168, 2.355), (0.05182, -0.1565, 2.355), (0.08681, -0.1378, 2.355), (0.1175, -0.1126, 2.355), (0.1426, -0.08197, 2.355), (0.1613, -0.04699, 2.355), (0.1728, -0.009033, 2.355), (0.1728, 0.06991, 2.355), (0.1613, 0.1079, 2.355), (0.1426, 0.1429, 2.355), (0.1175, 0.1735, 2.355), (0.08681, 0.1987, 2.355), (0.03528, 0.1761, 2.541), (0.005432, 0.1852, 2.541), (-0.02561, 0.1882, 2.541), (-0.05664, 0.1852, 2.541), (-0.08649, 0.1761, 2.541), (-0.114, 0.1614, 2.541), (-0.1381, 0.1416, 2.541), (-0.1579, 0.1175, 2.541), (0.1335, 0.02913, 2.541), (-0.1726, 0.09001, 2.541), (-0.1816, 0.06017, 2.541), (-0.1847, 0.02913, 2.541), (-0.1816, -0.001907, 2.541), (-0.1726, -0.03175, 2.541), (-0.1579, -0.05926, 2.541), (-0.1381, -0.08336, 2.541), (-0.114, -0.1031, 2.541), (-0.08649, -0.1178, 2.541), (-0.05664, -0.1269, 2.541), (-0.02561, -0.13, 2.541), (0.005432, -0.1269, 2.541), (0.03528, -0.1178, 2.541), (0.06278, -0.1031, 2.541), (0.08689, -0.08336, 2.541), (0.1067, -0.05926, 2.541), (0.1214, -0.03175, 2.541), (0.1304, -0.001907, 2.541), (0.1304, 0.06017, 2.541), (0.1214, 0.09001, 2.541), (0.1067, 0.1175, 2.541), (0.08689, 0.1416, 2.541), (0.06278, 0.1614, 2.541), (-0.02561, -0.1314, 2.59), (0.03583, 0.1775, 2.738), (0.005716, 0.1866, 2.738), (-0.02561, 0.1897, 2.738), (-0.05693, 0.1866, 2.738), (-0.08704, 0.1775, 2.738), (-0.1148, 0.1627, 2.738), (-0.1391, 0.1427, 2.738), (-0.1591, 0.1184, 2.738), (0.1349, 0.02917, 2.738), (-0.1739, 0.09061, 2.738), (-0.1831, 0.0605, 2.738), (-0.1862, 0.02917, 2.738), (-0.1831, -0.002147, 2.738), (-0.1739, -0.03226, 2.738), (-0.1591, -0.06002, 2.738), (-0.1391, -0.08435, 2.738), (-0.1148, -0.1043, 2.738), (-0.08704, -0.1192, 2.738), (-0.05693, -0.1283, 2.738), (-0.02561, -0.1314, 2.738), (0.005716, -0.1283, 2.738), (0.03583, -0.1192, 2.738), (0.06359, -0.1043, 2.738), (0.08792, -0.08435, 2.738), (0.1079, -0.06002, 2.738), (0.1227, -0.03226, 2.738), (0.1319, -0.002147, 2.738), (0.1319, 0.06049, 2.738), (0.1227, 0.09061, 2.738), (0.1079, 0.1184, 2.738), (0.08792, 0.1427, 2.738), (0.06359, 0.1627, 2.738), (-0.02561, -0.09166, 2.816), (0.02016, 0.1384, 2.926), (-0.002273, 0.1452, 2.926), (-0.02561, 0.1475, 2.926), (-0.04894, 0.1452, 2.926), (-0.07137, 0.1384, 2.926), (-0.09205, 0.1274, 2.926), (-0.1102, 0.1125, 2.926), (-0.125, 0.09438, 2.926), (0.09399, 0.02793, 2.926), (-0.1361, 0.0737, 2.926), (-0.1429, 0.05127, 2.926), (-0.1452, 0.02793, 2.926), (-0.1429, 0.004601, 2.926), (-0.1361, -0.01783, 2.926), (-0.125, -0.03851, 2.926), (-0.1102, -0.05663, 2.926), (-0.09205, -0.07151, 2.926), (-0.07137, -0.08256, 2.926), (-0.04894, -0.08937, 2.926), (-0.02561, -0.09166, 2.926), (-0.002273, -0.08937, 2.926), (0.02016, -0.08256, 2.926), (0.04084, -0.07151, 2.926), (0.05896, -0.05664, 2.926), (0.07384, -0.03851, 2.926), (0.08489, -0.01783, 2.926), (0.09169, 0.004601, 2.926), (0.09169, 0.05127, 2.926), (0.08489, 0.0737, 2.926), (0.07384, 0.09438, 2.926), (0.05896, 0.1125, 2.926), (0.04084, 0.1274, 2.926), (-0.02561, -0.1106, 2.96), (0.02765, 0.1571, 3.089), (0.001544, 0.165, 3.089), (-0.02561, 0.1677, 3.089), (-0.05275, 0.165, 3.089), (-0.07886, 0.1571, 3.089), (-0.1029, 0.1442, 3.089), (-0.124, 0.1269, 3.089), (-0.1413, 0.1058, 3.089), (0.1136, 0.02853, 3.089), (-0.1542, 0.08178, 3.089), (-0.1621, 0.05568, 3.089), (-0.1648, 0.02853, 3.089), (-0.1621, 0.001377, 3.089), (-0.1542, -0.02473, 3.089), (-0.1413, -0.04879, 3.089), (-0.124, -0.06988, 3.089), (-0.1029, -0.08718, 3.089), (-0.07886, -0.1, 3.089), (-0.05275, -0.108, 3.089), (-0.02561, -0.1106, 3.089), (0.001544, -0.108, 3.089), (0.02765, -0.1, 3.089), (0.05171, -0.08718, 3.089), (0.0728, -0.06988, 3.089), (0.0901, -0.04879, 3.089), (0.103, -0.02473, 3.089), (0.1109, 0.001377, 3.089), (0.1109, 0.05567, 3.089), (0.103, 0.08178, 3.089), (0.0901, 0.1058, 3.089), (0.0728, 0.1269, 3.089), (0.05171, 0.1442, 3.089), (-0.02561, -0.1106, 3.199), (0.02765, 0.1571, 3.327), (0.001544, 0.165, 3.327), (-0.02561, 0.1677, 3.327), (-0.05275, 0.165, 3.327), (-0.07886, 0.1571, 3.327), (-0.1029, 0.1442, 3.327), (-0.124, 0.1269, 3.327), (-0.1413, 0.1058, 3.327), (0.1136, 0.02853, 3.327), (-0.1542, 0.08178, 3.327), (-0.1621, 0.05568, 3.327), (-0.1648, 0.02853, 3.327), (-0.1621, 0.001377, 3.327), (-0.1542, -0.02473, 3.327), (-0.1413, -0.04879, 3.327), (-0.124, -0.06988, 3.327), (-0.1029, -0.08718, 3.327), (-0.07886, -0.1, 3.327), (-0.05275, -0.108, 3.327), (-0.02561, -0.1106, 3.327), (0.001544, -0.108, 3.327), (0.02765, -0.1, 3.327), (0.05171, -0.08718, 3.327), (0.0728, -0.06988, 3.327), (0.0901, -0.04879, 3.327), (0.103, -0.02473, 3.327), (0.1109, 0.001377, 3.327), (0.1109, 0.05567, 3.327), (0.103, 0.08178, 3.327), (0.0901, 0.1058, 3.327), (0.0728, 0.1269, 3.327), (0.05171, 0.1442, 3.327), (-0.02561, -0.0668, 3.422), (0.01035, 0.114, 3.509), (-0.007275, 0.1193, 3.509), (-0.02561, 0.1211, 3.509), (-0.04394, 0.1193, 3.509), (-0.06156, 0.114, 3.509), (-0.07781, 0.1053, 3.509), (-0.09204, 0.0936, 3.509), (-0.1037, 0.07936, 3.509), (0.06835, 0.02716, 3.509), (-0.1124, 0.06311, 3.509), (-0.1178, 0.04549, 3.509), (-0.1196, 0.02716, 3.509), (-0.1178, 0.008826, 3.509), (-0.1124, -0.0088, 3.509), (-0.1037, -0.02504, 3.509), (-0.09204, -0.03928, 3.509), (-0.07781, -0.05097, 3.509), (-0.06156, -0.05965, 3.509), (-0.04394, -0.065, 3.509), (-0.02561, -0.0668, 3.509), (-0.007275, -0.065, 3.509), (0.01035, -0.05965, 3.509), (0.0266, -0.05097, 3.509), (0.04083, -0.03928, 3.509), (0.05252, -0.02504, 3.509), (0.0612, -0.008801, 3.509), (0.06655, 0.008826, 3.509), (0.06655, 0.04549, 3.509), (0.0612, 0.06311, 3.509), (0.05252, 0.07936, 3.509), (0.04083, 0.0936, 3.509), (0.0266, 0.1053, 3.509), (-0.02561, -0.0668, 3.738), (0.01035, 0.114, 3.825), (-0.007275, 0.1193, 3.825), (-0.02561, 0.1211, 3.825), (-0.04394, 0.1193, 3.825), (-0.06156, 0.114, 3.825), (-0.07781, 0.1053, 3.825), (-0.09204, 0.0936, 3.825), (-0.1037, 0.07936, 3.825), (0.06835, 0.02716, 3.825), (-0.1124, 0.06311, 3.825), (-0.1178, 0.04549, 3.825), (-0.1196, 0.02716, 3.825), (-0.1178, 0.008826, 3.825), (-0.1124, -0.0088, 3.825), (-0.1037, -0.02504, 3.825), (-0.09204, -0.03928, 3.825), (-0.07781, -0.05097, 3.825), (-0.06156, -0.05965, 3.825), (-0.04394, -0.065, 3.825), (-0.02561, -0.0668, 3.825), (-0.007275, -0.065, 3.825), (0.01035, -0.05965, 3.825), (0.0266, -0.05097, 3.825), (0.04083, -0.03928, 3.825), (0.05252, -0.02504, 3.825), (0.0612, -0.008801, 3.825), (0.06655, 0.008826, 3.825), (0.06655, 0.04549, 3.825), (0.0612, 0.06311, 3.825), (0.05252, 0.07936, 3.825), (0.04083, 0.0936, 3.825), (0.0266, 0.1053, 3.825)], [], [(30, 40, 94), (0, 36, 32), (29, 42, 92), (28, 44, 90), (27, 46, 88), (26, 49, 86), (25, 51, 84), (24, 53, 82), (23, 55, 80), (22, 57, 78), (21, 59, 76), (20, 61, 74), (19, 63, 72), (18, 65, 70), (17, 67, 68), (16, 69, 66), (15, 71, 64), (14, 73, 62), (13, 75, 60), (12, 77, 58), (11, 79, 56), (10, 81, 54), (9, 83, 52), (8, 48, 50), (7, 85, 47), (6, 87, 45), (5, 89, 43), (4, 91, 41), (3, 93, 39), (2, 33, 37), (31, 38, 95), (1, 34, 35), (0, 32, 1, 35, 2, 37, 3, 39, 4, 41, 5, 43, 6, 45, 7, 47, 8, 50, 9, 52, 10, 54, 11, 56, 12, 58, 13, 60, 14, 62, 15, 64, 16, 66, 17, 68, 18, 70, 19, 72, 20, 74, 21, 76, 22, 78, 23, 80, 24, 82, 25, 84, 26, 86, 27, 88, 28, 90, 29, 92, 30, 94, 31, 95), (35, 33, 2), (35, 34, 33), (95, 36, 0), (95, 38, 36), (37, 93, 3), (37, 33, 93), (39, 91, 4), (39, 93, 91), (41, 89, 5), (41, 91, 89), (43, 87, 6), (43, 89, 87), (45, 85, 7), (45, 87, 85), (47, 48, 8), (47, 85, 48), (50, 83, 9), (50, 48, 83), (52, 81, 10), (52, 83, 81), (54, 79, 11), (54, 81, 79), (56, 77, 12), (56, 79, 77), (58, 75, 13), (58, 77, 75), (60, 73, 14), (60, 75, 73), (62, 71, 15), (62, 73, 71), (64, 69, 16), (64, 71, 69), (66, 67, 17), (66, 69, 67), (68, 65, 18), (68, 67, 65), (70, 63, 19), (70, 65, 63), (72, 61, 20), (72, 63, 61), (74, 59, 21), (74, 61, 59), (76, 57, 22), (76, 59, 57), (78, 55, 23), (78, 57, 55), (80, 53, 24), (80, 55, 53), (82, 51, 25), (82, 53, 51), (84, 49, 26), (84, 51, 49), (86, 46, 27), (86, 49, 46), (88, 44, 28), (88, 46, 44), (90, 42, 29), (90, 44, 42), (92, 40, 30), (92, 42, 40), (32, 34, 1), (32, 36, 34), (94, 38, 31), (94, 40, 38), (36, 38, 99, 98), (79, 81, 121, 120), (61, 63, 112, 111), (42, 44, 102, 101), (85, 87, 124, 123), (69, 71, 116, 115), (51, 53, 107, 106), (93, 33, 96, 127), (77, 79, 120, 119), (59, 61, 111, 110), (40, 42, 101, 100), (48, 85, 123, 104), (67, 69, 115, 114), (49, 51, 106, 105), (91, 93, 127, 126), (75, 77, 119, 118), (57, 59, 110, 109), (34, 36, 98, 97), (83, 48, 104, 122), (65, 67, 114, 113), (46, 49, 105, 103), (89, 91, 126, 125), (73, 75, 118, 117), (55, 57, 109, 108), (38, 40, 100, 99), (33, 34, 97, 96), (81, 83, 122, 121), (63, 65, 113, 112), (44, 46, 103, 102), (87, 89, 125, 124), (71, 73, 117, 116), (53, 55, 108, 107), (100, 101, 133, 132), (114, 115, 147, 146), (126, 127, 159, 158), (97, 98, 130, 129), (113, 114, 146, 145), (125, 126, 158, 157), (99, 100, 132, 131), (112, 113, 145, 144), (124, 125, 157, 156), (111, 112, 144, 143), (123, 124, 156, 155), (110, 111, 143, 142), (104, 123, 155, 136), (109, 110, 142, 141), (122, 104, 136, 154), (108, 109, 141, 140), (121, 122, 154, 153), (107, 108, 140, 139), (120, 121, 153, 152), (106, 107, 139, 138), (119, 120, 152, 151), (105, 106, 138, 137), (118, 119, 151, 150), (103, 105, 137, 135), (117, 118, 150, 149), (96, 97, 129, 128), (102, 103, 135, 134), (116, 117, 149, 148), (98, 99, 131, 130), (101, 102, 134, 133), (115, 116, 148, 147), (127, 96, 128, 159), (143, 144, 176, 175), (155, 156, 188, 187), (142, 143, 175, 174), (136, 155, 187, 168), (141, 142, 174, 173), (154, 136, 168, 186), (140, 141, 173, 172), (153, 154, 186, 185), (139, 140, 172, 171), (152, 153, 185, 184), (138, 139, 171, 170), (151, 152, 184, 183), (137, 138, 170, 169), (150, 151, 183, 182), (135, 137, 169, 167), (149, 150, 182, 181), (128, 129, 161, 160), (134, 135, 167, 166), (148, 149, 181, 180), (130, 131, 163, 162), (133, 134, 166, 165), (147, 148, 180, 179), (159, 128, 160, 191), (132, 133, 165, 164), (146, 147, 179, 178), (158, 159, 191, 190), (129, 130, 162, 161), (145, 146, 178, 177), (157, 158, 190, 189), (131, 132, 164, 163), (144, 145, 177, 176), (156, 157, 189, 188), (172, 173, 205, 204), (185, 186, 218, 217), (171, 172, 204, 203), (184, 185, 217, 216), (170, 171, 203, 202), (183, 184, 216, 215), (169, 170, 202, 201), (182, 183, 215, 214), (167, 169, 201, 199), (181, 182, 214, 213), (160, 161, 193, 192), (166, 167, 199, 198), (180, 181, 213, 212), (162, 163, 195, 194), (165, 166, 198, 197), (179, 180, 212, 211), (191, 160, 192, 223), (164, 165, 197, 196), (178, 179, 211, 210), (190, 191, 223, 222), (161, 162, 194, 193), (177, 178, 210, 209), (189, 190, 222, 221), (163, 164, 196, 195), (176, 177, 209, 208), (188, 189, 221, 220), (175, 176, 208, 207), (187, 188, 220, 219), (174, 175, 207, 206), (168, 187, 219, 200), (173, 174, 206, 205), (186, 168, 200, 218), (201, 202, 234, 233), (214, 215, 247, 246), (199, 201, 233, 231), (213, 214, 246, 245), (192, 193, 225, 224), (198, 199, 231, 230), (212, 213, 245, 244), (194, 195, 227, 226), (197, 198, 230, 229), (211, 212, 244, 243), (223, 192, 224, 255), (196, 197, 229, 228), (210, 211, 243, 242), (222, 223, 255, 254), (193, 194, 226, 225), (209, 210, 242, 241), (221, 222, 254, 253), (195, 196, 228, 227), (208, 209, 241, 240), (220, 221, 253, 252), (207, 208, 240, 239), (219, 220, 252, 251), (206, 207, 239, 238), (200, 219, 251, 232), (205, 206, 238, 237), (218, 200, 232, 250), (204, 205, 237, 236), (217, 218, 250, 249), (203, 204, 236, 235), (216, 217, 249, 248), (202, 203, 235, 234), (215, 216, 248, 247), (226, 227, 259, 258), (229, 230, 262, 261), (243, 244, 276, 275), (255, 224, 256, 287), (228, 229, 261, 260), (242, 243, 275, 274), (254, 255, 287, 286), (225, 226, 258, 257), (241, 242, 274, 273), (253, 254, 286, 285), (227, 228, 260, 259), (240, 241, 273, 272), (252, 253, 285, 284), (239, 240, 272, 271), (251, 252, 284, 283), (238, 239, 271, 270), (232, 251, 283, 264), (237, 238, 270, 269), (250, 232, 264, 282), (236, 237, 269, 268), (249, 250, 282, 281), (235, 236, 268, 267), (248, 249, 281, 280), (234, 235, 267, 266), (247, 248, 280, 279), (233, 234, 266, 265), (246, 247, 279, 278), (231, 233, 265, 263), (245, 246, 278, 277), (224, 225, 257, 256), (230, 231, 263, 262), (244, 245, 277, 276), (285, 286, 318, 317), (259, 260, 292, 291), (272, 273, 305, 304), (284, 285, 317, 316), (271, 272, 304, 303), (283, 284, 316, 315), (270, 271, 303, 302), (264, 283, 315, 296), (269, 270, 302, 301), (282, 264, 296, 314), (268, 269, 301, 300), (281, 282, 314, 313), (267, 268, 300, 299), (280, 281, 313, 312), (266, 267, 299, 298), (279, 280, 312, 311), (265, 266, 298, 297), (278, 279, 311, 310), (263, 265, 297, 295), (277, 278, 310, 309), (256, 257, 289, 288), (262, 263, 295, 294), (276, 277, 309, 308), (258, 259, 291, 290), (261, 262, 294, 293), (275, 276, 308, 307), (287, 256, 288, 319), (260, 261, 293, 292), (274, 275, 307, 306), (286, 287, 319, 318), (257, 258, 290, 289), (273, 274, 306, 305), (296, 315, 347, 328), (301, 302, 334, 333), (314, 296, 328, 346), (300, 301, 333, 332), (313, 314, 346, 345), (299, 300, 332, 331), (312, 313, 345, 344), (298, 299, 331, 330), (311, 312, 344, 343), (297, 298, 330, 329), (310, 311, 343, 342), (295, 297, 329, 327), (309, 310, 342, 341), (288, 289, 321, 320), (294, 295, 327, 326), (308, 309, 341, 340), (290, 291, 323, 322), (293, 294, 326, 325), (307, 308, 340, 339), (319, 288, 320, 351), (292, 293, 325, 324), (306, 307, 339, 338), (318, 319, 351, 350), (289, 290, 322, 321), (305, 306, 338, 337), (317, 318, 350, 349), (291, 292, 324, 323), (304, 305, 337, 336), (316, 317, 349, 348), (303, 304, 336, 335), (315, 316, 348, 347), (302, 303, 335, 334), (344, 345, 377, 376), (330, 331, 363, 362), (343, 344, 376, 375), (329, 330, 362, 361), (342, 343, 375, 374), (327, 329, 361, 359), (341, 342, 374, 373), (320, 321, 353, 352), (326, 327, 359, 358), (340, 341, 373, 372), (322, 323, 355, 354), (325, 326, 358, 357), (339, 340, 372, 371), (351, 320, 352, 383), (324, 325, 357, 356), (338, 339, 371, 370), (350, 351, 383, 382), (321, 322, 354, 353), (337, 338, 370, 369), (349, 350, 382, 381), (323, 324, 356, 355), (336, 337, 369, 368), (348, 349, 381, 380), (335, 336, 368, 367), (347, 348, 380, 379), (334, 335, 367, 366), (328, 347, 379, 360), (333, 334, 366, 365), (346, 328, 360, 378), (332, 333, 365, 364), (345, 346, 378, 377), (331, 332, 364, 363), (373, 374, 406, 405), (352, 353, 385, 384), (358, 359, 391, 390), (372, 373, 405, 404), (354, 355, 387, 386), (357, 358, 390, 389), (371, 372, 404, 403), (383, 352, 384, 415), (356, 357, 389, 388), (370, 371, 403, 402), (382, 383, 415, 414), (353, 354, 386, 385), (369, 370, 402, 401), (381, 382, 414, 413), (355, 356, 388, 387), (368, 369, 401, 400), (380, 381, 413, 412), (367, 368, 400, 399), (379, 380, 412, 411), (366, 367, 399, 398), (360, 379, 411, 392), (365, 366, 398, 397), (378, 360, 392, 410), (364, 365, 397, 396), (377, 378, 410, 409), (363, 364, 396, 395), (376, 377, 409, 408), (362, 363, 395, 394), (375, 376, 408, 407), (361, 362, 394, 393), (374, 375, 407, 406), (359, 361, 393, 391), (402, 403, 435, 434), (414, 415, 447, 446), (385, 386, 418, 417), (401, 402, 434, 433), (413, 414, 446, 445), (387, 388, 420, 419), (400, 401, 433, 432), (412, 413, 445, 444), (399, 400, 432, 431), (411, 412, 444, 443), (398, 399, 431, 430), (392, 411, 443, 424), (397, 398, 430, 429), (410, 392, 424, 442), (396, 397, 429, 428), (409, 410, 442, 441), (395, 396, 428, 427), (408, 409, 441, 440), (394, 395, 427, 426), (407, 408, 440, 439), (393, 394, 426, 425), (406, 407, 439, 438), (391, 393, 425, 423), (405, 406, 438, 437), (384, 385, 417, 416), (390, 391, 423, 422), (404, 405, 437, 436), (386, 387, 419, 418), (389, 390, 422, 421), (403, 404, 436, 435), (415, 384, 416, 447), (388, 389, 421, 420), (431, 432, 465, 464), (443, 444, 477, 476), (403, 435, 468, 448), (430, 431, 464, 463), (424, 443, 476, 457), (429, 430, 463, 462), (442, 424, 457, 475), (428, 429, 462, 461), (441, 442, 475, 474), (427, 428, 461, 460), (440, 441, 474, 473), (426, 427, 460, 459), (439, 440, 473, 472), (425, 426, 459, 458), (438, 439, 472, 471), (423, 425, 458, 456), (437, 438, 471, 470), (416, 417, 450, 449), (422, 423, 456, 455), (436, 437, 470, 469), (418, 419, 452, 451), (421, 422, 455, 454), (435, 436, 469, 468), (447, 416, 449, 480), (420, 421, 454, 453), (434, 435, 468, 467), (446, 447, 480, 479), (417, 418, 451, 450), (433, 434, 467, 466), (445, 446, 479, 478), (419, 420, 453, 452), (432, 433, 466, 465), (444, 445, 478, 477), (461, 462, 495, 494), (474, 475, 508, 507), (460, 461, 494, 493), (473, 474, 507, 506), (459, 460, 493, 492), (472, 473, 506, 505), (458, 459, 492, 491), (471, 472, 505, 504), (456, 458, 491, 489), (470, 471, 504, 503), (449, 450, 483, 482), (455, 456, 489, 488), (469, 470, 503, 502), (451, 452, 485, 484), (454, 455, 488, 487), (468, 469, 502, 501), (480, 449, 482, 513), (453, 454, 487, 486), (467, 468, 501, 500), (479, 480, 513, 512), (450, 451, 484, 483), (466, 467, 500, 499), (478, 479, 512, 511), (452, 453, 486, 485), (465, 466, 499, 498), (477, 478, 511, 510), (448, 468, 501, 481), (464, 465, 498, 497), (476, 477, 510, 509), (463, 464, 497, 496), (457, 476, 509, 490), (462, 463, 496, 495), (475, 457, 490, 508), (493, 494, 527, 526), (506, 507, 540, 539), (492, 493, 526, 525), (505, 506, 539, 538), (491, 492, 525, 524), (504, 505, 538, 537), (489, 491, 524, 522), (503, 504, 537, 536), (482, 483, 516, 515), (488, 489, 522, 521), (502, 503, 536, 535), (484, 485, 518, 517), (487, 488, 521, 520), (501, 502, 535, 534), (513, 482, 515, 546), (486, 487, 520, 519), (500, 501, 534, 533), (512, 513, 546, 545), (483, 484, 517, 516), (499, 500, 533, 532), (511, 512, 545, 544), (485, 486, 519, 518), (498, 499, 532, 531), (510, 511, 544, 543), (481, 501, 534, 514), (497, 498, 531, 530), (509, 510, 543, 542), (496, 497, 530, 529), (490, 509, 542, 523), (495, 496, 529, 528), (508, 490, 523, 541), (494, 495, 528, 527), (507, 508, 541, 540), (525, 526, 559, 558), (538, 539, 572, 571), (524, 525, 558, 557), (537, 538, 571, 570), (522, 524, 557, 555), (536, 537, 570, 569), (515, 516, 549, 548), (521, 522, 555, 554), (535, 536, 569, 568), (517, 518, 551, 550), (520, 521, 554, 553), (534, 535, 568, 567), (546, 515, 548, 579), (519, 520, 553, 552), (533, 534, 567, 566), (545, 546, 579, 578), (516, 517, 550, 549), (532, 533, 566, 565), (544, 545, 578, 577), (518, 519, 552, 551), (531, 532, 565, 564), (543, 544, 577, 576), (514, 534, 567, 547), (530, 531, 564, 563), (542, 543, 576, 575), (529, 530, 563, 562), (523, 542, 575, 556), (528, 529, 562, 561), (541, 523, 556, 574), (527, 528, 561, 560), (540, 541, 574, 573), (526, 527, 560, 559), (539, 540, 573, 572), (557, 558, 591, 590), (570, 571, 604, 603), (555, 557, 590, 588), (569, 570, 603, 602), (548, 549, 582, 581), (554, 555, 588, 587), (568, 569, 602, 601), (550, 551, 584, 583), (553, 554, 587, 586), (567, 568, 601, 600), (579, 548, 581, 612), (552, 553, 586, 585), (566, 567, 600, 599), (578, 579, 612, 611), (549, 550, 583, 582), (565, 566, 599, 598), (577, 578, 611, 610), (551, 552, 585, 584), (564, 565, 598, 597), (576, 577, 610, 609), (547, 567, 600, 580), (563, 564, 597, 596), (575, 576, 609, 608), (562, 563, 596, 595), (556, 575, 608, 589), (561, 562, 595, 594), (574, 556, 589, 607), (560, 561, 594, 593), (573, 574, 607, 606), (559, 560, 593, 592), (572, 573, 606, 605), (558, 559, 592, 591), (571, 572, 605, 604), (588, 590, 623, 621), (602, 603, 636, 635), (581, 582, 615, 614), (587, 588, 621, 620), (601, 602, 635, 634), (583, 584, 617, 616), (586, 587, 620, 619), (600, 601, 634, 633), (612, 581, 614, 645), (585, 586, 619, 618), (599, 600, 633, 632), (611, 612, 645, 644), (582, 583, 616, 615), (598, 599, 632, 631), (610, 611, 644, 643), (584, 585, 618, 617), (597, 598, 631, 630), (609, 610, 643, 642), (580, 600, 633, 613), (596, 597, 630, 629), (608, 609, 642, 641), (595, 596, 629, 628), (589, 608, 641, 622), (594, 595, 628, 627), (607, 589, 622, 640), (593, 594, 627, 626), (606, 607, 640, 639), (592, 593, 626, 625), (605, 606, 639, 638), (591, 592, 625, 624), (604, 605, 638, 637), (590, 591, 624, 623), (603, 604, 637, 636)])
me_cone.use_remesh_preserve_volume = False
me_cone.use_remesh_preserve_attributes = False
me_cone.use_mirror_vertex_groups = False
me_cone.update()
me_sphere = bpy.data.meshes.new('Sphere')
me_sphere.from_pydata([(-0.1951, 0.0, 0.9808), (-0.3827, 0.0, 0.9239), (-0.5556, 0.0, 0.8315), (-0.7071, 0.0, 0.7071), (-0.8315, 0.0, 0.5556), (-0.9239, 0.0, 0.3827), (-0.9808, 0.0, 0.1951), (-1.0, 0.0, 7.55e-08), (-0.9808, 0.0, -0.1951), (-0.9239, 0.0, -0.3827), (-0.8315, 0.0, -0.5556), (-0.7071, 0.0, -0.7071), (-0.5556, 0.0, -0.8315), (-0.3827, 0.0, -0.9239), (-0.1951, 0.0, -0.9808), (-0.1758, 0.08465, 0.9808), (-0.3448, 0.166, 0.9239), (-0.5006, 0.2411, 0.8315), (-0.6371, 0.3068, 0.7071), (-0.7491, 0.3608, 0.5556), (-0.8324, 0.4009, 0.3827), (-0.8837, 0.4255, 0.1951), (-0.901, 0.4339, 7.55e-08), (-0.8837, 0.4255, -0.1951), (-0.8324, 0.4009, -0.3827), (-0.7491, 0.3608, -0.5556), (-0.6371, 0.3068, -0.7071), (-0.5006, 0.2411, -0.8315), (-0.3448, 0.166, -0.9239), (-0.1758, 0.08465, -0.9808), (-0.1216, 0.1525, 0.9808), (-0.2386, 0.2992, 0.9239), (-0.3464, 0.4344, 0.8315), (-0.4409, 0.5528, 0.7071), (-0.5184, 0.6501, 0.5556), (-0.576, 0.7223, 0.3827), (-0.6115, 0.7668, 0.1951), (-0.6235, 0.7818, 7.55e-08), (-0.6115, 0.7668, -0.1951), (-0.576, 0.7223, -0.3827), (-0.5184, 0.6501, -0.5556), (-0.4409, 0.5528, -0.7071), (-0.3464, 0.4344, -0.8315), (-0.2386, 0.2992, -0.9239), (-0.1216, 0.1525, -0.9808), (-0.04341, 0.1902, 0.9808), (-0.08515, 0.3731, 0.9239), (-0.1236, 0.5416, 0.8315), (-0.1573, 0.6894, 0.7071), (-0.185, 0.8106, 0.5556), (-0.2056, 0.9007, 0.3827), (-0.2182, 0.9562, 0.1951), (-0.2225, 0.9749, 7.55e-08), (-0.2182, 0.9562, -0.1951), (-0.2056, 0.9007, -0.3827), (-0.185, 0.8106, -0.5556), (-0.1573, 0.6894, -0.7071), (-0.1236, 0.5416, -0.8315), (-0.08515, 0.3731, -0.9239), (-0.04341, 0.1902, -0.9808), (0.04341, 0.1902, 0.9808), (0.08516, 0.3731, 0.9239), (0.1236, 0.5416, 0.8315), (0.1573, 0.6894, 0.7071), (0.185, 0.8106, 0.5556), (0.2056, 0.9007, 0.3827), (0.2182, 0.9562, 0.1951), (0.2225, 0.9749, 7.55e-08), (0.2182, 0.9562, -0.1951), (0.2056, 0.9007, -0.3827), (0.185, 0.8106, -0.5556), (0.1573, 0.6894, -0.7071), (0.1236, 0.5416, -0.8315), (0.08516, 0.3731, -0.9239), (0.04341, 0.1902, -0.9808), (0.1216, 0.1525, 0.9808), (0.2386, 0.2992, 0.9239), (0.3464, 0.4344, 0.8315), (0.4409, 0.5528, 0.7071), (0.5184, 0.6501, 0.5556), (0.576, 0.7223, 0.3827), (0.6115, 0.7668, 0.1951), (0.6235, 0.7818, 7.55e-08), (0.6115, 0.7668, -0.1951), (0.576, 0.7223, -0.3827), (0.5184, 0.6501, -0.5556), (0.4409, 0.5528, -0.7071), (0.3464, 0.4344, -0.8315), (0.2386, 0.2992, -0.9239), (0.1216, 0.1525, -0.9808), (0.1758, 0.08465, 0.9808), (0.3448, 0.166, 0.9239), (0.5006, 0.2411, 0.8315), (0.6371, 0.3068, 0.7071), (0.7491, 0.3608, 0.5556), (0.8324, 0.4009, 0.3827), (0.8837, 0.4255, 0.1951), (0.901, 0.4339, 7.55e-08), (0.8837, 0.4255, -0.1951), (0.8324, 0.4009, -0.3827), (0.7491, 0.3608, -0.5556), (0.6371, 0.3068, -0.7071), (0.5006, 0.2411, -0.8315), (0.3448, 0.166, -0.9239), (0.1758, 0.08465, -0.9808), (0.1951, -3.744e-08, 0.9808), (0.3827, -3.744e-08, 0.9239), (0.5556, -1.119e-07, 0.8315), (0.7071, -1.268e-07, 0.7071), (0.8315, -1.268e-07, 0.5556), (0.9239, -2.759e-07, 0.3827), (0.9808, -2.759e-07, 0.1951), (1.0, -2.461e-07, 7.55e-08), (0.9808, -2.759e-07, -0.1951), (0.9239, -1.864e-07, -0.3827), (0.8315, -1.268e-07, -0.5556), (0.7071, -1.268e-07, -0.7071), (0.5556, -1.268e-07, -0.8315), (0.3827, -3.744e-08, -0.9239), (0.1951, -3.744e-08, -0.9808), (3.258e-07, 0.0, -1.0), (0.1758, -0.08465, 0.9808), (0.3448, -0.166, 0.9239), (0.5006, -0.2411, 0.8315), (0.6371, -0.3068, 0.7071), (0.7491, -0.3608, 0.5556), (0.8324, -0.4009, 0.3827), (0.8837, -0.4255, 0.1951), (0.901, -0.4339, 7.55e-08), (0.8837, -0.4255, -0.1951), (0.8324, -0.4009, -0.3827), (0.7491, -0.3608, -0.5556), (0.6371, -0.3068, -0.7071), (0.5006, -0.2411, -0.8315), (0.3448, -0.166, -0.9239), (0.1758, -0.08465, -0.9808), (0.1216, -0.1525, 0.9808), (0.2386, -0.2992, 0.9239), (0.3464, -0.4344, 0.8315), (0.4409, -0.5528, 0.7071), (0.5184, -0.6501, 0.5556), (0.576, -0.7223, 0.3827), (0.6115, -0.7668, 0.1951), (0.6235, -0.7818, 7.55e-08), (0.6115, -0.7668, -0.1951), (0.576, -0.7223, -0.3827), (0.5184, -0.6501, -0.5556), (0.4409, -0.5528, -0.7071), (0.3464, -0.4344, -0.8315), (0.2386, -0.2992, -0.9239), (0.1216, -0.1525, -0.9808), (0.04341, -0.1902, 0.9808), (0.08516, -0.3731, 0.9239), (0.1236, -0.5416, 0.8315), (0.1573, -0.6894, 0.7071), (0.185, -0.8106, 0.5556), (0.2056, -0.9007, 0.3827), (0.2182, -0.9562, 0.1951), (0.2225, -0.9749, 7.55e-08), (0.2182, -0.9562, -0.1951), (0.2056, -0.9007, -0.3827), (0.185, -0.8106, -0.5556), (0.1573, -0.6894, -0.7071), (0.1236, -0.5416, -0.8315), (0.08516, -0.3731, -0.9239), (0.04341, -0.1902, -0.9808), (-0.04341, -0.1902, 0.9808), (-0.08515, -0.3731, 0.9239), (-0.1236, -0.5416, 0.8315), (-0.1573, -0.6894, 0.7071), (-0.185, -0.8106, 0.5556), (-0.2056, -0.9007, 0.3827), (-0.2182, -0.9562, 0.1951), (-0.2225, -0.9749, 7.55e-08), (-0.2182, -0.9562, -0.1951), (-0.2056, -0.9007, -0.3827), (-0.185, -0.8106, -0.5556), (-0.1573, -0.6894, -0.7071), (-0.1236, -0.5416, -0.8315), (-0.08515, -0.3731, -0.9239), (-0.04341, -0.1902, -0.9808), (-0.1216, -0.1525, 0.9808), (-0.2386, -0.2992, 0.9239), (-0.3464, -0.4344, 0.8315), (-0.4409, -0.5528, 0.7071), (-0.5184, -0.6501, 0.5556), (-0.576, -0.7223, 0.3827), (-0.6115, -0.7668, 0.1951), (-0.6235, -0.7818, 7.55e-08), (-0.6115, -0.7668, -0.1951), (-0.576, -0.7223, -0.3827), (-0.5184, -0.6501, -0.5556), (-0.4409, -0.5528, -0.7071), (-0.3464, -0.4344, -0.8315), (-0.2386, -0.2992, -0.9239), (-0.1216, -0.1525, -0.9808), (3.227e-08, -1.414e-07, 1.0), (-0.1758, -0.08465, 0.9808), (-0.3448, -0.166, 0.9239), (-0.5006, -0.2411, 0.8315), (-0.6371, -0.3068, 0.7071), (-0.7491, -0.3608, 0.5556), (-0.8324, -0.4009, 0.3827), (-0.8837, -0.4255, 0.1951), (-0.901, -0.4339, 7.55e-08), (-0.8837, -0.4255, -0.1951), (-0.8324, -0.4009, -0.3827), (-0.7491, -0.3608, -0.5556), (-0.6371, -0.3068, -0.7071), (-0.5006, -0.2411, -0.8315), (-0.3448, -0.166, -0.9239), (-0.1758, -0.08465, -0.9808)], [], [(14, 13, 28, 29), (7, 6, 21, 22), (8, 7, 22, 23), (1, 0, 15, 16), (9, 8, 23, 24), (2, 1, 16, 17), (10, 9, 24, 25), (3, 2, 17, 18), (11, 10, 25, 26), (4, 3, 18, 19), (12, 11, 26, 27), (5, 4, 19, 20), (13, 12, 27, 28), (6, 5, 20, 21), (28, 27, 42, 43), (21, 20, 35, 36), (29, 28, 43, 44), (22, 21, 36, 37), (23, 22, 37, 38), (16, 15, 30, 31), (24, 23, 38, 39), (17, 16, 31, 32), (25, 24, 39, 40), (18, 17, 32, 33), (26, 25, 40, 41), (19, 18, 33, 34), (27, 26, 41, 42), (20, 19, 34, 35), (32, 31, 46, 47), (40, 39, 54, 55), (33, 32, 47, 48), (41, 40, 55, 56), (34, 33, 48, 49), (42, 41, 56, 57), (35, 34, 49, 50), (43, 42, 57, 58), (36, 35, 50, 51), (44, 43, 58, 59), (37, 36, 51, 52), (38, 37, 52, 53), (31, 30, 45, 46), (39, 38, 53, 54), (51, 50, 65, 66), (59, 58, 73, 74), (52, 51, 66, 67), (53, 52, 67, 68), (46, 45, 60, 61), (54, 53, 68, 69), (47, 46, 61, 62), (55, 54, 69, 70), (48, 47, 62, 63), (56, 55, 70, 71), (49, 48, 63, 64), (57, 56, 71, 72), (50, 49, 64, 65), (58, 57, 72, 73), (70, 69, 84, 85), (63, 62, 77, 78), (71, 70, 85, 86), (64, 63, 78, 79), (72, 71, 86, 87), (65, 64, 79, 80), (73, 72, 87, 88), (66, 65, 80, 81), (74, 73, 88, 89), (67, 66, 81, 82), (68, 67, 82, 83), (61, 60, 75, 76), (69, 68, 83, 84), (62, 61, 76, 77), (89, 88, 103, 104), (82, 81, 96, 97), (83, 82, 97, 98), (76, 75, 90, 91), (84, 83, 98, 99), (77, 76, 91, 92), (85, 84, 99, 100), (78, 77, 92, 93), (86, 85, 100, 101), (79, 78, 93, 94), (87, 86, 101, 102), (80, 79, 94, 95), (88, 87, 102, 103), (81, 80, 95, 96), (93, 92, 107, 108), (101, 100, 115, 116), (94, 93, 108, 109), (102, 101, 116, 117), (95, 94, 109, 110), (103, 102, 117, 118), (96, 95, 110, 111), (104, 103, 118, 119), (97, 96, 111, 112), (98, 97, 112, 113), (91, 90, 105, 106), (99, 98, 113, 114), (92, 91, 106, 107), (100, 99, 114, 115), (112, 111, 127, 128), (113, 112, 128, 129), (106, 105, 121, 122), (114, 113, 129, 130), (107, 106, 122, 123), (115, 114, 130, 131), (108, 107, 123, 124), (116, 115, 131, 132), (109, 108, 124, 125), (117, 116, 132, 133), (110, 109, 125, 126), (118, 117, 133, 134), (111, 110, 126, 127), (119, 118, 134, 135), (132, 131, 146, 147), (125, 124, 139, 140), (133, 132, 147, 148), (126, 125, 140, 141), (134, 133, 148, 149), (127, 126, 141, 142), (135, 134, 149, 150), (128, 127, 142, 143), (129, 128, 143, 144), (122, 121, 136, 137), (130, 129, 144, 145), (123, 122, 137, 138), (131, 130, 145, 146), (124, 123, 138, 139), (144, 143, 158, 159), (137, 136, 151, 152), (145, 144, 159, 160), (138, 137, 152, 153), (146, 145, 160, 161), (139, 138, 153, 154), (147, 146, 161, 162), (140, 139, 154, 155), (148, 147, 162, 163), (141, 140, 155, 156), (149, 148, 163, 164), (142, 141, 156, 157), (150, 149, 164, 165), (143, 142, 157, 158), (163, 162, 177, 178), (156, 155, 170, 171), (164, 163, 178, 179), (157, 156, 171, 172), (165, 164, 179, 180), (158, 157, 172, 173), (159, 158, 173, 174), (152, 151, 166, 167), (160, 159, 174, 175), (153, 152, 167, 168), (161, 160, 175, 176), (154, 153, 168, 169), (162, 161, 176, 177), (155, 154, 169, 170), (167, 166, 181, 182), (175, 174, 189, 190), (168, 167, 182, 183), (176, 175, 190, 191), (169, 168, 183, 184), (177, 176, 191, 192), (170, 169, 184, 185), (178, 177, 192, 193), (171, 170, 185, 186), (179, 178, 193, 194), (172, 171, 186, 187), (180, 179, 194, 195), (173, 172, 187, 188), (174, 173, 188, 189), (186, 185, 201, 202), (194, 193, 209, 210), (187, 186, 202, 203), (195, 194, 210, 211), (188, 187, 203, 204), (189, 188, 204, 205), (182, 181, 197, 198), (190, 189, 205, 206), (183, 182, 198, 199), (191, 190, 206, 207), (184, 183, 199, 200), (192, 191, 207, 208), (185, 184, 200, 201), (193, 192, 208, 209), (0, 196, 15), (120, 14, 29), (15, 196, 30), (120, 29, 44), (30, 196, 45), (120, 44, 59), (45, 196, 60), (120, 59, 74), (60, 196, 75), (120, 74, 89), (75, 196, 90), (120, 89, 104), (90, 196, 105), (120, 104, 119), (105, 196, 121), (120, 119, 135), (121, 196, 136), (120, 135, 150), (120, 150, 165), (136, 196, 151), (151, 196, 166), (120, 165, 180), (166, 196, 181), (120, 180, 195), (181, 196, 197), (120, 195, 211), (206, 205, 8, 9), (199, 198, 1, 2), (207, 206, 9, 10), (200, 199, 2, 3), (208, 207, 10, 11), (201, 200, 3, 4), (209, 208, 11, 12), (202, 201, 4, 5), (210, 209, 12, 13), (203, 202, 5, 6), (211, 210, 13, 14), (204, 203, 6, 7), (197, 196, 0), (120, 211, 14), (205, 204, 7, 8), (198, 197, 0, 1)])
me_sphere.use_remesh_preserve_volume = False
me_sphere.use_remesh_preserve_attributes = False
me_sphere.use_mirror_vertex_groups = False
me_sphere.update()

# ---- objects
ob_torus = bpy.data.objects.new('Torus', me_torus)
ob_cone = bpy.data.objects.new('Cone', me_cone)
ob_sphere = bpy.data.objects.new('Sphere', me_sphere)
ob_lamp = bpy.data.objects.new('Lamp', light_lamp)
ob_camera = bpy.data.objects.new('Camera', cam_camera)

# ---- transforms, parenting, visibility, modifiers, constraints
ob_torus.location = (0.0, 0.2974, 0.0)
ob_torus.rotation_euler = (1.571, -1.571, 0.0)
ob_torus.lineart.crease_threshold = 0.0
ob_cone.location = (0.0, 1.503, 0.0)
ob_cone.rotation_euler = (-1.571, 1.571, 0.0)
ob_cone.lineart.crease_threshold = 0.0
ob_sphere.location = (0.0, 0.0, 0.0)
ob_sphere.lineart.crease_threshold = 0.0
ob_lamp.location = (4.076, 1.005, 5.904)
ob_lamp.rotation_euler = (0.6503, 0.05522, 1.866)
ob_lamp.lock_rotations_4d = False
ob_lamp.empty_display_type = 'ARROWS'
ob_lamp.color = (0.0, 0.0, 0.0, 0.0)
ob_lamp.lineart.crease_threshold = 0.0
ob_camera.location = (7.481, -6.508, 5.344)
ob_camera.rotation_euler = (1.109, 0.01082, 0.8149)
ob_camera.lock_rotations_4d = False
ob_camera.empty_display_type = 'ARROWS'
ob_camera.color = (0.0, 0.0, 0.0, 0.0)
ob_camera.display_type = 'WIRE'
ob_camera.lineart.crease_threshold = 0.0

# ---- collection membership
col_collection_1.objects.link(ob_torus)
col_collection_1.objects.link(ob_cone)
col_collection_1.objects.link(ob_sphere)
col_collection_1.objects.link(ob_lamp)
col_collection_1.objects.link(ob_camera)

# ---- scene / render settings (as saved in the file)
scene.camera = ob_camera
scene.frame_start = 1; scene.frame_end = 250; scene.frame_set(1)
scene.render.engine = 'BLENDER_EEVEE_NEXT'
scene.render.resolution_percentage = 50
scene.render.dither_intensity = 0.0
scene.cycles.use_denoising = False
scene.cycles.samples = 10
scene.cycles.sampling_pattern = 'TABULATED_SOBOL'
scene.cycles.light_sampling_threshold = 0.0
scene.cycles.use_adaptive_sampling = False
scene.cycles.use_light_tree = False
scene.cycles.blur_glossy = 0.0
scene.cycles.pixel_filter_type = 'GAUSSIAN'
scene.cycles.sample_clamp_indirect = 0.0
scene.view_settings.view_transform = 'Standard'
bpy.context.view_layer.update()
